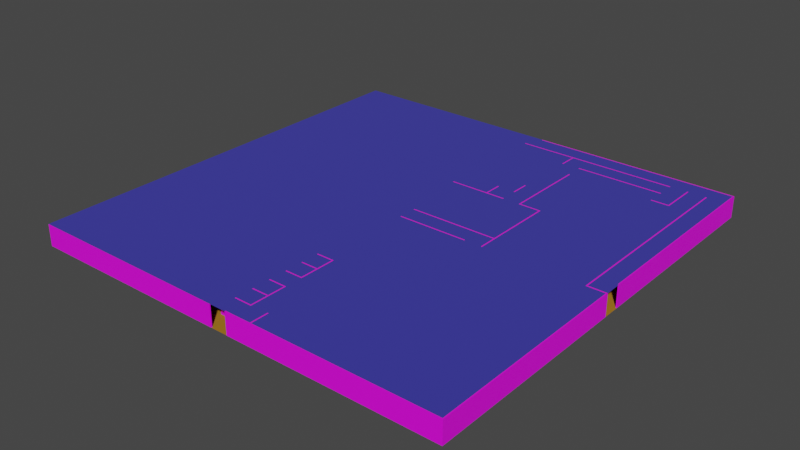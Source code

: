 # Source: Floor1.blend  (saved by Blender 3.4.6; exported with 4.5.12 LTS)
import bpy
from mathutils import Matrix  # noqa: F401  (used for matrix-valued properties, if any)

bpy.ops.wm.read_factory_settings(use_empty=True)
scene = bpy.context.scene
scene.name = 'Scene'

# ---- collections
col_collection = bpy.data.collections.new('Collection'); scene.collection.children.link(col_collection)
col_collection_001 = bpy.data.collections.new('Collection.001'); col_collection.children.link(col_collection_001)
col_old = bpy.data.collections.new('Old'); col_collection_001.children.link(col_old)
col_inside = bpy.data.collections.new('Inside'); scene.collection.children.link(col_inside)

# ---- images (referenced by path relative to the original .blend; pixels are not part of the script)
import os
ASSET_DIR = os.environ.get("B2B_ASSET_DIR", "")  # directory of the original .blend (textures are referenced by path, not embedded)
HERE = os.path.dirname(os.path.abspath(__file__))  # packed textures are extracted next to this script under _unpacked/

def load_image(name, relpath, width, height, colorspace="sRGB"):
    """Load a texture the original file referenced (path relative to the .blend, or extracted next to this script)."""
    p = next((c for c in (os.path.join(HERE, relpath), os.path.join(ASSET_DIR, relpath)) if relpath and os.path.exists(c)), "")
    if p:
        img = bpy.data.images.load(p, check_existing=True)
        img.name = name
    else:  # same state as the original file: an image datablock whose file is absent (Cycles renders it pink)
        img = bpy.data.images.new(name, width, height)
        img.source = "FILE"
        img.filepath = "//" + (relpath or name)
    img.colorspace_settings.name = colorspace
    return img
img_wallpaper_png_001 = load_image('Wallpaper.png.001', 'Wallpaper.png', 1024, 1024, 'sRGB')
img_wallpaper_png_002 = load_image('Wallpaper.png.002', 'Wallpaper.png', 1024, 1024, 'sRGB')
img_wallpaper_png_003 = load_image('Wallpaper.png.003', 'Wallpaper.png', 1024, 1024, 'sRGB')
img_wallpaper_png_004 = load_image('Wallpaper.png.004', 'Wallpaper.png', 1024, 1024, 'sRGB')
img_wallpaper_png_005 = load_image('Wallpaper.png.005', 'Wallpaper.png', 1024, 1024, 'sRGB')
img_wallpaper_png_006 = load_image('Wallpaper.png.006', 'Wallpaper.png', 1024, 1024, 'sRGB')
img_wallpaper_png_007 = load_image('Wallpaper.png.007', 'Wallpaper.png', 1024, 1024, 'sRGB')
img_wallpaper_png_008 = load_image('Wallpaper.png.008', 'Wallpaper.png', 1024, 1024, 'sRGB')
img_wallpaper_png_009 = load_image('Wallpaper.png.009', 'Wallpaper.png', 1024, 1024, 'sRGB')
img_wallpaper_png_010 = load_image('Wallpaper.png.010', 'Wallpaper.png', 1024, 1024, 'sRGB')
img_wallpaper_png_011 = load_image('Wallpaper.png.011', 'Wallpaper.png', 1024, 1024, 'sRGB')
img_wallpaper_png_012 = load_image('Wallpaper.png.012', 'Wallpaper.png', 1024, 1024, 'sRGB')
img_wallpaper_png_013 = load_image('Wallpaper.png.013', 'Wallpaper.png', 1024, 1024, 'sRGB')
img_wallpaper_png_014 = load_image('Wallpaper.png.014', 'Wallpaper.png', 1024, 1024, 'sRGB')
img_wallpaper_png_015 = load_image('Wallpaper.png.015', 'Wallpaper.png', 1024, 1024, 'sRGB')
img_wallpaper_png_016 = load_image('Wallpaper.png.016', 'Wallpaper.png', 1024, 1024, 'sRGB')
img_wallpaper_png_017 = load_image('Wallpaper.png.017', 'Wallpaper.png', 1024, 1024, 'sRGB')
img_wallpaper_png_018 = load_image('Wallpaper.png.018', 'Wallpaper.png', 1024, 1024, 'sRGB')
img_wallpaper_png_019 = load_image('Wallpaper.png.019', 'Wallpaper.png', 1024, 1024, 'sRGB')
img_wallpaper_png_020 = load_image('Wallpaper.png.020', 'Wallpaper.png', 1024, 1024, 'sRGB')
img_wallpaper_png_021 = load_image('Wallpaper.png.021', 'Wallpaper.png', 1024, 1024, 'sRGB')
img_wallpaper_png_022 = load_image('Wallpaper.png.022', 'Wallpaper.png', 1024, 1024, 'sRGB')

# ---- materials (node trees are filled in below, after node groups)
mat_material_001 = bpy.data.materials.new('Material.001')
mat_material_001.use_transparent_shadow = False
mat_material_004 = bpy.data.materials.new('Material.004')
mat_material_004.use_transparent_shadow = False
mat_material_002 = bpy.data.materials.new('Material.002')
mat_material_002.use_transparent_shadow = False
mat_material_005 = bpy.data.materials.new('Material.005')
mat_material_005.use_transparent_shadow = False
mat_material_006 = bpy.data.materials.new('Material.006')
mat_material_006.use_transparent_shadow = False
mat_material_007 = bpy.data.materials.new('Material.007')
mat_material_007.use_transparent_shadow = False
mat_material_008 = bpy.data.materials.new('Material.008')
mat_material_008.use_transparent_shadow = False
mat_material_009 = bpy.data.materials.new('Material.009')
mat_material_009.use_transparent_shadow = False
mat_material_010 = bpy.data.materials.new('Material.010')
mat_material_010.use_transparent_shadow = False
mat_material_011 = bpy.data.materials.new('Material.011')
mat_material_011.use_transparent_shadow = False
mat_material_012 = bpy.data.materials.new('Material.012')
mat_material_012.use_transparent_shadow = False
mat_material_013 = bpy.data.materials.new('Material.013')
mat_material_013.use_transparent_shadow = False
mat_material_014 = bpy.data.materials.new('Material.014')
mat_material_014.use_transparent_shadow = False
mat_material_015 = bpy.data.materials.new('Material.015')
mat_material_015.use_transparent_shadow = False
mat_material_016 = bpy.data.materials.new('Material.016')
mat_material_016.use_transparent_shadow = False
mat_material_017 = bpy.data.materials.new('Material.017')
mat_material_017.use_transparent_shadow = False
mat_material_018 = bpy.data.materials.new('Material.018')
mat_material_018.use_transparent_shadow = False
mat_material_019 = bpy.data.materials.new('Material.019')
mat_material_019.use_transparent_shadow = False
mat_material_020 = bpy.data.materials.new('Material.020')
mat_material_020.use_transparent_shadow = False
mat_material_021 = bpy.data.materials.new('Material.021')
mat_material_021.use_transparent_shadow = False
mat_material_022 = bpy.data.materials.new('Material.022')
mat_material_022.use_transparent_shadow = False
mat_material_023 = bpy.data.materials.new('Material.023')
mat_material_023.use_transparent_shadow = False
mat_material_024 = bpy.data.materials.new('Material.024')
mat_material_024.use_transparent_shadow = False
mat_material_025 = bpy.data.materials.new('Material.025')
mat_material_025.use_transparent_shadow = False

# ---- material node trees
mat_material_001.use_nodes = True; mat_material_001.node_tree.nodes.clear()
_N = mat_material_001.node_tree.nodes; _L = mat_material_001.node_tree.links
n0 = _N.new('ShaderNodeBsdfPrincipled'); n0.name = 'Principled BSDF'; n0.location = (10, 300)
n0.distribution = 'GGX'
n0.subsurface_method = 'RANDOM_WALK_SKIN'
n0.inputs[0].default_value = (0.3752, 0.1698, 0.0, 1.0)
n0.inputs[2].default_value = 1.0
n0.inputs[3].default_value = 1.45
n0.inputs[13].default_value = 0.6743
n0.inputs[27].default_value = (0.0, 0.0, 0.0, 1.0)
n0.inputs[28].default_value = 1.0
n1 = _N.new('ShaderNodeOutputMaterial'); n1.name = 'Material Output'; n1.location = (300, 300)
_L.new(n0.outputs[0], n1.inputs[0])
n1.is_active_output = True
mat_material_004.use_nodes = True; mat_material_004.node_tree.nodes.clear()
_N = mat_material_004.node_tree.nodes; _L = mat_material_004.node_tree.links
n0 = _N.new('ShaderNodeOutputMaterial'); n0.name = 'Material Output'; n0.location = (480, 300)
n1 = _N.new('ShaderNodeTexImage'); n1.name = 'Image Texture'; n1.location = (-160, 290)
n1.image = img_wallpaper_png_001
n2 = _N.new('ShaderNodeBsdfPrincipled'); n2.name = 'Principled BSDF'; n2.location = (170, 296)
n2.distribution = 'GGX'
n2.subsurface_method = 'RANDOM_WALK_SKIN'
n2.inputs[3].default_value = 1.45
n2.inputs[27].default_value = (0.0, 0.0, 0.0, 1.0)
n2.inputs[28].default_value = 1.0
n3 = _N.new('ShaderNodeTexCoord'); n3.name = 'Texture Coordinate'; n3.location = (-750, 52)
n4 = _N.new('ShaderNodeMapping'); n4.name = 'Mapping'; n4.location = (-422, 152)
n4.inputs[2].default_value = (1.571, 0.1047, 3.142)
n4.inputs[3].default_value = (0.1, 1.0, 2.0)
_L.new(n2.outputs[0], n0.inputs[0])
_L.new(n1.outputs[0], n2.inputs[0])
_L.new(n4.outputs[0], n1.inputs[0])
_L.new(n3.outputs[3], n4.inputs[0])
n0.is_active_output = True
mat_material_002.use_nodes = True; mat_material_002.node_tree.nodes.clear()
_N = mat_material_002.node_tree.nodes; _L = mat_material_002.node_tree.links
n0 = _N.new('ShaderNodeBsdfPrincipled'); n0.name = 'Principled BSDF'; n0.location = (10, 300)
n0.distribution = 'GGX'
n0.subsurface_method = 'RANDOM_WALK_SKIN'
n0.inputs[0].default_value = (0.03398, 0.03099, 0.3752, 1.0)
n0.inputs[2].default_value = 1.0
n0.inputs[3].default_value = 1.45
n0.inputs[13].default_value = 0.6743
n0.inputs[27].default_value = (0.0, 0.0, 0.0, 1.0)
n0.inputs[28].default_value = 1.0
n1 = _N.new('ShaderNodeOutputMaterial'); n1.name = 'Material Output'; n1.location = (300, 300)
_L.new(n0.outputs[0], n1.inputs[0])
n1.is_active_output = True
mat_material_005.use_nodes = True; mat_material_005.node_tree.nodes.clear()
_N = mat_material_005.node_tree.nodes; _L = mat_material_005.node_tree.links
n0 = _N.new('ShaderNodeOutputMaterial'); n0.name = 'Material Output'; n0.location = (480, 300)
n1 = _N.new('ShaderNodeTexImage'); n1.name = 'Image Texture'; n1.location = (-160, 290)
n1.image = img_wallpaper_png_002
n2 = _N.new('ShaderNodeBsdfPrincipled'); n2.name = 'Principled BSDF'; n2.location = (170, 296)
n2.distribution = 'GGX'
n2.subsurface_method = 'RANDOM_WALK_SKIN'
n2.inputs[3].default_value = 1.45
n2.inputs[27].default_value = (0.0, 0.0, 0.0, 1.0)
n2.inputs[28].default_value = 1.0
n3 = _N.new('ShaderNodeTexCoord'); n3.name = 'Texture Coordinate'; n3.location = (-750, 52)
n4 = _N.new('ShaderNodeMapping'); n4.name = 'Mapping'; n4.location = (-422, 152)
n4.inputs[2].default_value = (1.571, 0.1047, 3.142)
n4.inputs[3].default_value = (0.1, 1.0, 2.0)
_L.new(n2.outputs[0], n0.inputs[0])
_L.new(n1.outputs[0], n2.inputs[0])
_L.new(n4.outputs[0], n1.inputs[0])
_L.new(n3.outputs[3], n4.inputs[0])
n0.is_active_output = True
mat_material_006.use_nodes = True; mat_material_006.node_tree.nodes.clear()
_N = mat_material_006.node_tree.nodes; _L = mat_material_006.node_tree.links
n0 = _N.new('ShaderNodeOutputMaterial'); n0.name = 'Material Output'; n0.location = (480, 300)
n1 = _N.new('ShaderNodeTexImage'); n1.name = 'Image Texture'; n1.location = (-160, 290)
n1.image = img_wallpaper_png_003
n2 = _N.new('ShaderNodeBsdfPrincipled'); n2.name = 'Principled BSDF'; n2.location = (170, 296)
n2.distribution = 'GGX'
n2.subsurface_method = 'RANDOM_WALK_SKIN'
n2.inputs[3].default_value = 1.45
n2.inputs[27].default_value = (0.0, 0.0, 0.0, 1.0)
n2.inputs[28].default_value = 1.0
n3 = _N.new('ShaderNodeTexCoord'); n3.name = 'Texture Coordinate'; n3.location = (-750, 52)
n4 = _N.new('ShaderNodeMapping'); n4.name = 'Mapping'; n4.location = (-422, 152)
n4.inputs[2].default_value = (1.571, 0.1047, 3.142)
n4.inputs[3].default_value = (0.1, 1.0, 2.0)
_L.new(n2.outputs[0], n0.inputs[0])
_L.new(n1.outputs[0], n2.inputs[0])
_L.new(n4.outputs[0], n1.inputs[0])
_L.new(n3.outputs[3], n4.inputs[0])
n0.is_active_output = True
mat_material_007.use_nodes = True; mat_material_007.node_tree.nodes.clear()
_N = mat_material_007.node_tree.nodes; _L = mat_material_007.node_tree.links
n0 = _N.new('ShaderNodeOutputMaterial'); n0.name = 'Material Output'; n0.location = (480, 300)
n1 = _N.new('ShaderNodeTexImage'); n1.name = 'Image Texture'; n1.location = (-160, 290)
n1.image = img_wallpaper_png_004
n2 = _N.new('ShaderNodeBsdfPrincipled'); n2.name = 'Principled BSDF'; n2.location = (170, 296)
n2.distribution = 'GGX'
n2.subsurface_method = 'RANDOM_WALK_SKIN'
n2.inputs[3].default_value = 1.45
n2.inputs[27].default_value = (0.0, 0.0, 0.0, 1.0)
n2.inputs[28].default_value = 1.0
n3 = _N.new('ShaderNodeTexCoord'); n3.name = 'Texture Coordinate'; n3.location = (-750, 52)
n4 = _N.new('ShaderNodeMapping'); n4.name = 'Mapping'; n4.location = (-422, 152)
n4.inputs[2].default_value = (1.571, 0.1047, 3.142)
n4.inputs[3].default_value = (0.1, 1.0, 2.0)
_L.new(n2.outputs[0], n0.inputs[0])
_L.new(n1.outputs[0], n2.inputs[0])
_L.new(n4.outputs[0], n1.inputs[0])
_L.new(n3.outputs[3], n4.inputs[0])
n0.is_active_output = True
mat_material_008.use_nodes = True; mat_material_008.node_tree.nodes.clear()
_N = mat_material_008.node_tree.nodes; _L = mat_material_008.node_tree.links
n0 = _N.new('ShaderNodeOutputMaterial'); n0.name = 'Material Output'; n0.location = (480, 300)
n1 = _N.new('ShaderNodeTexImage'); n1.name = 'Image Texture'; n1.location = (-160, 290)
n1.image = img_wallpaper_png_005
n2 = _N.new('ShaderNodeBsdfPrincipled'); n2.name = 'Principled BSDF'; n2.location = (170, 296)
n2.distribution = 'GGX'
n2.subsurface_method = 'RANDOM_WALK_SKIN'
n2.inputs[3].default_value = 1.45
n2.inputs[27].default_value = (0.0, 0.0, 0.0, 1.0)
n2.inputs[28].default_value = 1.0
n3 = _N.new('ShaderNodeTexCoord'); n3.name = 'Texture Coordinate'; n3.location = (-750, 52)
n4 = _N.new('ShaderNodeMapping'); n4.name = 'Mapping'; n4.location = (-422, 152)
n4.inputs[2].default_value = (1.571, 0.1047, 3.142)
n4.inputs[3].default_value = (0.1, 1.0, 2.0)
_L.new(n2.outputs[0], n0.inputs[0])
_L.new(n1.outputs[0], n2.inputs[0])
_L.new(n4.outputs[0], n1.inputs[0])
_L.new(n3.outputs[3], n4.inputs[0])
n0.is_active_output = True
mat_material_009.use_nodes = True; mat_material_009.node_tree.nodes.clear()
_N = mat_material_009.node_tree.nodes; _L = mat_material_009.node_tree.links
n0 = _N.new('ShaderNodeOutputMaterial'); n0.name = 'Material Output'; n0.location = (480, 300)
n1 = _N.new('ShaderNodeTexImage'); n1.name = 'Image Texture'; n1.location = (-160, 290)
n1.image = img_wallpaper_png_006
n2 = _N.new('ShaderNodeBsdfPrincipled'); n2.name = 'Principled BSDF'; n2.location = (170, 296)
n2.distribution = 'GGX'
n2.subsurface_method = 'RANDOM_WALK_SKIN'
n2.inputs[3].default_value = 1.45
n2.inputs[27].default_value = (0.0, 0.0, 0.0, 1.0)
n2.inputs[28].default_value = 1.0
n3 = _N.new('ShaderNodeTexCoord'); n3.name = 'Texture Coordinate'; n3.location = (-750, 52)
n4 = _N.new('ShaderNodeMapping'); n4.name = 'Mapping'; n4.location = (-422, 152)
n4.inputs[2].default_value = (1.571, 0.1047, 3.142)
n4.inputs[3].default_value = (0.1, 1.0, 2.0)
_L.new(n2.outputs[0], n0.inputs[0])
_L.new(n1.outputs[0], n2.inputs[0])
_L.new(n4.outputs[0], n1.inputs[0])
_L.new(n3.outputs[3], n4.inputs[0])
n0.is_active_output = True
mat_material_010.use_nodes = True; mat_material_010.node_tree.nodes.clear()
_N = mat_material_010.node_tree.nodes; _L = mat_material_010.node_tree.links
n0 = _N.new('ShaderNodeOutputMaterial'); n0.name = 'Material Output'; n0.location = (480, 300)
n1 = _N.new('ShaderNodeTexImage'); n1.name = 'Image Texture'; n1.location = (-160, 290)
n1.image = img_wallpaper_png_007
n2 = _N.new('ShaderNodeBsdfPrincipled'); n2.name = 'Principled BSDF'; n2.location = (170, 296)
n2.distribution = 'GGX'
n2.subsurface_method = 'RANDOM_WALK_SKIN'
n2.inputs[3].default_value = 1.45
n2.inputs[27].default_value = (0.0, 0.0, 0.0, 1.0)
n2.inputs[28].default_value = 1.0
n3 = _N.new('ShaderNodeTexCoord'); n3.name = 'Texture Coordinate'; n3.location = (-750, 52)
n4 = _N.new('ShaderNodeMapping'); n4.name = 'Mapping'; n4.location = (-422, 152)
n4.inputs[2].default_value = (1.571, 0.1047, 3.142)
n4.inputs[3].default_value = (0.1, 1.0, 2.0)
_L.new(n2.outputs[0], n0.inputs[0])
_L.new(n1.outputs[0], n2.inputs[0])
_L.new(n4.outputs[0], n1.inputs[0])
_L.new(n3.outputs[3], n4.inputs[0])
n0.is_active_output = True
mat_material_011.use_nodes = True; mat_material_011.node_tree.nodes.clear()
_N = mat_material_011.node_tree.nodes; _L = mat_material_011.node_tree.links
n0 = _N.new('ShaderNodeOutputMaterial'); n0.name = 'Material Output'; n0.location = (480, 300)
n1 = _N.new('ShaderNodeTexImage'); n1.name = 'Image Texture'; n1.location = (-160, 290)
n1.image = img_wallpaper_png_008
n2 = _N.new('ShaderNodeBsdfPrincipled'); n2.name = 'Principled BSDF'; n2.location = (170, 296)
n2.distribution = 'GGX'
n2.subsurface_method = 'RANDOM_WALK_SKIN'
n2.inputs[3].default_value = 1.45
n2.inputs[27].default_value = (0.0, 0.0, 0.0, 1.0)
n2.inputs[28].default_value = 1.0
n3 = _N.new('ShaderNodeTexCoord'); n3.name = 'Texture Coordinate'; n3.location = (-750, 52)
n4 = _N.new('ShaderNodeMapping'); n4.name = 'Mapping'; n4.location = (-422, 152)
n4.inputs[2].default_value = (1.571, 0.1047, 3.142)
n4.inputs[3].default_value = (0.1, 1.0, 2.0)
_L.new(n2.outputs[0], n0.inputs[0])
_L.new(n1.outputs[0], n2.inputs[0])
_L.new(n4.outputs[0], n1.inputs[0])
_L.new(n3.outputs[3], n4.inputs[0])
n0.is_active_output = True
mat_material_012.use_nodes = True; mat_material_012.node_tree.nodes.clear()
_N = mat_material_012.node_tree.nodes; _L = mat_material_012.node_tree.links
n0 = _N.new('ShaderNodeOutputMaterial'); n0.name = 'Material Output'; n0.location = (480, 300)
n1 = _N.new('ShaderNodeTexImage'); n1.name = 'Image Texture'; n1.location = (-160, 290)
n1.image = img_wallpaper_png_009
n2 = _N.new('ShaderNodeBsdfPrincipled'); n2.name = 'Principled BSDF'; n2.location = (170, 296)
n2.distribution = 'GGX'
n2.subsurface_method = 'RANDOM_WALK_SKIN'
n2.inputs[3].default_value = 1.45
n2.inputs[27].default_value = (0.0, 0.0, 0.0, 1.0)
n2.inputs[28].default_value = 1.0
n3 = _N.new('ShaderNodeTexCoord'); n3.name = 'Texture Coordinate'; n3.location = (-750, 52)
n4 = _N.new('ShaderNodeMapping'); n4.name = 'Mapping'; n4.location = (-422, 152)
n4.inputs[2].default_value = (1.571, 0.1047, 3.142)
n4.inputs[3].default_value = (0.1, 1.0, 2.0)
_L.new(n2.outputs[0], n0.inputs[0])
_L.new(n1.outputs[0], n2.inputs[0])
_L.new(n4.outputs[0], n1.inputs[0])
_L.new(n3.outputs[3], n4.inputs[0])
n0.is_active_output = True
mat_material_013.use_nodes = True; mat_material_013.node_tree.nodes.clear()
_N = mat_material_013.node_tree.nodes; _L = mat_material_013.node_tree.links
n0 = _N.new('ShaderNodeOutputMaterial'); n0.name = 'Material Output'; n0.location = (480, 300)
n1 = _N.new('ShaderNodeTexImage'); n1.name = 'Image Texture'; n1.location = (-160, 290)
n1.image = img_wallpaper_png_010
n2 = _N.new('ShaderNodeBsdfPrincipled'); n2.name = 'Principled BSDF'; n2.location = (170, 296)
n2.distribution = 'GGX'
n2.subsurface_method = 'RANDOM_WALK_SKIN'
n2.inputs[3].default_value = 1.45
n2.inputs[27].default_value = (0.0, 0.0, 0.0, 1.0)
n2.inputs[28].default_value = 1.0
n3 = _N.new('ShaderNodeTexCoord'); n3.name = 'Texture Coordinate'; n3.location = (-750, 52)
n4 = _N.new('ShaderNodeMapping'); n4.name = 'Mapping'; n4.location = (-422, 152)
n4.inputs[2].default_value = (1.571, 0.1047, 3.142)
n4.inputs[3].default_value = (0.1, 1.0, 2.0)
_L.new(n2.outputs[0], n0.inputs[0])
_L.new(n1.outputs[0], n2.inputs[0])
_L.new(n4.outputs[0], n1.inputs[0])
_L.new(n3.outputs[3], n4.inputs[0])
n0.is_active_output = True
mat_material_014.use_nodes = True; mat_material_014.node_tree.nodes.clear()
_N = mat_material_014.node_tree.nodes; _L = mat_material_014.node_tree.links
n0 = _N.new('ShaderNodeOutputMaterial'); n0.name = 'Material Output'; n0.location = (480, 300)
n1 = _N.new('ShaderNodeTexImage'); n1.name = 'Image Texture'; n1.location = (-160, 290)
n1.image = img_wallpaper_png_011
n2 = _N.new('ShaderNodeBsdfPrincipled'); n2.name = 'Principled BSDF'; n2.location = (170, 296)
n2.distribution = 'GGX'
n2.subsurface_method = 'RANDOM_WALK_SKIN'
n2.inputs[3].default_value = 1.45
n2.inputs[27].default_value = (0.0, 0.0, 0.0, 1.0)
n2.inputs[28].default_value = 1.0
n3 = _N.new('ShaderNodeTexCoord'); n3.name = 'Texture Coordinate'; n3.location = (-750, 52)
n4 = _N.new('ShaderNodeMapping'); n4.name = 'Mapping'; n4.location = (-422, 152)
n4.inputs[2].default_value = (1.571, 0.1047, 3.142)
n4.inputs[3].default_value = (0.1, 1.0, 2.0)
_L.new(n2.outputs[0], n0.inputs[0])
_L.new(n1.outputs[0], n2.inputs[0])
_L.new(n4.outputs[0], n1.inputs[0])
_L.new(n3.outputs[3], n4.inputs[0])
n0.is_active_output = True
mat_material_015.use_nodes = True; mat_material_015.node_tree.nodes.clear()
_N = mat_material_015.node_tree.nodes; _L = mat_material_015.node_tree.links
n0 = _N.new('ShaderNodeOutputMaterial'); n0.name = 'Material Output'; n0.location = (480, 300)
n1 = _N.new('ShaderNodeTexImage'); n1.name = 'Image Texture'; n1.location = (-160, 290)
n1.image = img_wallpaper_png_012
n2 = _N.new('ShaderNodeBsdfPrincipled'); n2.name = 'Principled BSDF'; n2.location = (170, 296)
n2.distribution = 'GGX'
n2.subsurface_method = 'RANDOM_WALK_SKIN'
n2.inputs[3].default_value = 1.45
n2.inputs[27].default_value = (0.0, 0.0, 0.0, 1.0)
n2.inputs[28].default_value = 1.0
n3 = _N.new('ShaderNodeTexCoord'); n3.name = 'Texture Coordinate'; n3.location = (-750, 52)
n4 = _N.new('ShaderNodeMapping'); n4.name = 'Mapping'; n4.location = (-422, 152)
n4.inputs[2].default_value = (1.571, 0.1047, 3.142)
n4.inputs[3].default_value = (0.1, 1.0, 2.0)
_L.new(n2.outputs[0], n0.inputs[0])
_L.new(n1.outputs[0], n2.inputs[0])
_L.new(n4.outputs[0], n1.inputs[0])
_L.new(n3.outputs[3], n4.inputs[0])
n0.is_active_output = True
mat_material_016.use_nodes = True; mat_material_016.node_tree.nodes.clear()
_N = mat_material_016.node_tree.nodes; _L = mat_material_016.node_tree.links
n0 = _N.new('ShaderNodeOutputMaterial'); n0.name = 'Material Output'; n0.location = (480, 300)
n1 = _N.new('ShaderNodeTexImage'); n1.name = 'Image Texture'; n1.location = (-160, 290)
n1.image = img_wallpaper_png_013
n2 = _N.new('ShaderNodeBsdfPrincipled'); n2.name = 'Principled BSDF'; n2.location = (170, 296)
n2.distribution = 'GGX'
n2.subsurface_method = 'RANDOM_WALK_SKIN'
n2.inputs[3].default_value = 1.45
n2.inputs[27].default_value = (0.0, 0.0, 0.0, 1.0)
n2.inputs[28].default_value = 1.0
n3 = _N.new('ShaderNodeTexCoord'); n3.name = 'Texture Coordinate'; n3.location = (-750, 52)
n4 = _N.new('ShaderNodeMapping'); n4.name = 'Mapping'; n4.location = (-422, 152)
n4.inputs[2].default_value = (1.571, 0.1047, 3.142)
n4.inputs[3].default_value = (0.1, 1.0, 2.0)
_L.new(n2.outputs[0], n0.inputs[0])
_L.new(n1.outputs[0], n2.inputs[0])
_L.new(n4.outputs[0], n1.inputs[0])
_L.new(n3.outputs[3], n4.inputs[0])
n0.is_active_output = True
mat_material_017.use_nodes = True; mat_material_017.node_tree.nodes.clear()
_N = mat_material_017.node_tree.nodes; _L = mat_material_017.node_tree.links
n0 = _N.new('ShaderNodeOutputMaterial'); n0.name = 'Material Output'; n0.location = (480, 300)
n1 = _N.new('ShaderNodeTexImage'); n1.name = 'Image Texture'; n1.location = (-160, 290)
n1.image = img_wallpaper_png_014
n2 = _N.new('ShaderNodeBsdfPrincipled'); n2.name = 'Principled BSDF'; n2.location = (170, 296)
n2.distribution = 'GGX'
n2.subsurface_method = 'RANDOM_WALK_SKIN'
n2.inputs[3].default_value = 1.45
n2.inputs[27].default_value = (0.0, 0.0, 0.0, 1.0)
n2.inputs[28].default_value = 1.0
n3 = _N.new('ShaderNodeTexCoord'); n3.name = 'Texture Coordinate'; n3.location = (-750, 52)
n4 = _N.new('ShaderNodeMapping'); n4.name = 'Mapping'; n4.location = (-422, 152)
n4.inputs[2].default_value = (1.571, 0.1047, 3.142)
n4.inputs[3].default_value = (0.1, 1.0, 2.0)
_L.new(n2.outputs[0], n0.inputs[0])
_L.new(n1.outputs[0], n2.inputs[0])
_L.new(n4.outputs[0], n1.inputs[0])
_L.new(n3.outputs[3], n4.inputs[0])
n0.is_active_output = True
mat_material_018.use_nodes = True; mat_material_018.node_tree.nodes.clear()
_N = mat_material_018.node_tree.nodes; _L = mat_material_018.node_tree.links
n0 = _N.new('ShaderNodeOutputMaterial'); n0.name = 'Material Output'; n0.location = (480, 300)
n1 = _N.new('ShaderNodeTexImage'); n1.name = 'Image Texture'; n1.location = (-160, 290)
n1.image = img_wallpaper_png_015
n2 = _N.new('ShaderNodeBsdfPrincipled'); n2.name = 'Principled BSDF'; n2.location = (170, 296)
n2.distribution = 'GGX'
n2.subsurface_method = 'RANDOM_WALK_SKIN'
n2.inputs[3].default_value = 1.45
n2.inputs[27].default_value = (0.0, 0.0, 0.0, 1.0)
n2.inputs[28].default_value = 1.0
n3 = _N.new('ShaderNodeTexCoord'); n3.name = 'Texture Coordinate'; n3.location = (-750, 52)
n4 = _N.new('ShaderNodeMapping'); n4.name = 'Mapping'; n4.location = (-422, 152)
n4.inputs[2].default_value = (1.571, 0.1047, 3.142)
n4.inputs[3].default_value = (0.1, 1.0, 2.0)
_L.new(n2.outputs[0], n0.inputs[0])
_L.new(n1.outputs[0], n2.inputs[0])
_L.new(n4.outputs[0], n1.inputs[0])
_L.new(n3.outputs[3], n4.inputs[0])
n0.is_active_output = True
mat_material_019.use_nodes = True; mat_material_019.node_tree.nodes.clear()
_N = mat_material_019.node_tree.nodes; _L = mat_material_019.node_tree.links
n0 = _N.new('ShaderNodeOutputMaterial'); n0.name = 'Material Output'; n0.location = (480, 300)
n1 = _N.new('ShaderNodeTexImage'); n1.name = 'Image Texture'; n1.location = (-160, 290)
n1.image = img_wallpaper_png_016
n2 = _N.new('ShaderNodeBsdfPrincipled'); n2.name = 'Principled BSDF'; n2.location = (170, 296)
n2.distribution = 'GGX'
n2.subsurface_method = 'RANDOM_WALK_SKIN'
n2.inputs[3].default_value = 1.45
n2.inputs[27].default_value = (0.0, 0.0, 0.0, 1.0)
n2.inputs[28].default_value = 1.0
n3 = _N.new('ShaderNodeTexCoord'); n3.name = 'Texture Coordinate'; n3.location = (-750, 52)
n4 = _N.new('ShaderNodeMapping'); n4.name = 'Mapping'; n4.location = (-422, 152)
n4.inputs[2].default_value = (1.571, 0.1047, 3.142)
n4.inputs[3].default_value = (0.1, 1.0, 2.0)
_L.new(n2.outputs[0], n0.inputs[0])
_L.new(n1.outputs[0], n2.inputs[0])
_L.new(n4.outputs[0], n1.inputs[0])
_L.new(n3.outputs[3], n4.inputs[0])
n0.is_active_output = True
mat_material_020.use_nodes = True; mat_material_020.node_tree.nodes.clear()
_N = mat_material_020.node_tree.nodes; _L = mat_material_020.node_tree.links
n0 = _N.new('ShaderNodeOutputMaterial'); n0.name = 'Material Output'; n0.location = (480, 300)
n1 = _N.new('ShaderNodeTexImage'); n1.name = 'Image Texture'; n1.location = (-160, 290)
n1.image = img_wallpaper_png_017
n2 = _N.new('ShaderNodeBsdfPrincipled'); n2.name = 'Principled BSDF'; n2.location = (170, 296)
n2.distribution = 'GGX'
n2.subsurface_method = 'RANDOM_WALK_SKIN'
n2.inputs[3].default_value = 1.45
n2.inputs[27].default_value = (0.0, 0.0, 0.0, 1.0)
n2.inputs[28].default_value = 1.0
n3 = _N.new('ShaderNodeTexCoord'); n3.name = 'Texture Coordinate'; n3.location = (-750, 52)
n4 = _N.new('ShaderNodeMapping'); n4.name = 'Mapping'; n4.location = (-422, 152)
n4.inputs[2].default_value = (1.571, 0.1047, 3.142)
n4.inputs[3].default_value = (0.1, 1.0, 2.0)
_L.new(n2.outputs[0], n0.inputs[0])
_L.new(n1.outputs[0], n2.inputs[0])
_L.new(n4.outputs[0], n1.inputs[0])
_L.new(n3.outputs[3], n4.inputs[0])
n0.is_active_output = True
mat_material_021.use_nodes = True; mat_material_021.node_tree.nodes.clear()
_N = mat_material_021.node_tree.nodes; _L = mat_material_021.node_tree.links
n0 = _N.new('ShaderNodeOutputMaterial'); n0.name = 'Material Output'; n0.location = (480, 300)
n1 = _N.new('ShaderNodeTexImage'); n1.name = 'Image Texture'; n1.location = (-160, 290)
n1.image = img_wallpaper_png_018
n2 = _N.new('ShaderNodeBsdfPrincipled'); n2.name = 'Principled BSDF'; n2.location = (170, 296)
n2.distribution = 'GGX'
n2.subsurface_method = 'RANDOM_WALK_SKIN'
n2.inputs[3].default_value = 1.45
n2.inputs[27].default_value = (0.0, 0.0, 0.0, 1.0)
n2.inputs[28].default_value = 1.0
n3 = _N.new('ShaderNodeTexCoord'); n3.name = 'Texture Coordinate'; n3.location = (-750, 52)
n4 = _N.new('ShaderNodeMapping'); n4.name = 'Mapping'; n4.location = (-422, 152)
n4.inputs[2].default_value = (1.571, 0.1047, 3.142)
n4.inputs[3].default_value = (0.1, 1.0, 2.0)
_L.new(n2.outputs[0], n0.inputs[0])
_L.new(n1.outputs[0], n2.inputs[0])
_L.new(n4.outputs[0], n1.inputs[0])
_L.new(n3.outputs[3], n4.inputs[0])
n0.is_active_output = True
mat_material_022.use_nodes = True; mat_material_022.node_tree.nodes.clear()
_N = mat_material_022.node_tree.nodes; _L = mat_material_022.node_tree.links
n0 = _N.new('ShaderNodeOutputMaterial'); n0.name = 'Material Output'; n0.location = (480, 300)
n1 = _N.new('ShaderNodeTexImage'); n1.name = 'Image Texture'; n1.location = (-160, 290)
n1.image = img_wallpaper_png_019
n2 = _N.new('ShaderNodeBsdfPrincipled'); n2.name = 'Principled BSDF'; n2.location = (170, 296)
n2.distribution = 'GGX'
n2.subsurface_method = 'RANDOM_WALK_SKIN'
n2.inputs[3].default_value = 1.45
n2.inputs[27].default_value = (0.0, 0.0, 0.0, 1.0)
n2.inputs[28].default_value = 1.0
n3 = _N.new('ShaderNodeTexCoord'); n3.name = 'Texture Coordinate'; n3.location = (-750, 52)
n4 = _N.new('ShaderNodeMapping'); n4.name = 'Mapping'; n4.location = (-422, 152)
n4.inputs[2].default_value = (1.571, 0.1047, 3.142)
n4.inputs[3].default_value = (0.1, 1.0, 2.0)
_L.new(n2.outputs[0], n0.inputs[0])
_L.new(n1.outputs[0], n2.inputs[0])
_L.new(n4.outputs[0], n1.inputs[0])
_L.new(n3.outputs[3], n4.inputs[0])
n0.is_active_output = True
mat_material_023.use_nodes = True; mat_material_023.node_tree.nodes.clear()
_N = mat_material_023.node_tree.nodes; _L = mat_material_023.node_tree.links
n0 = _N.new('ShaderNodeOutputMaterial'); n0.name = 'Material Output'; n0.location = (480, 300)
n1 = _N.new('ShaderNodeTexImage'); n1.name = 'Image Texture'; n1.location = (-160, 290)
n1.image = img_wallpaper_png_020
n2 = _N.new('ShaderNodeBsdfPrincipled'); n2.name = 'Principled BSDF'; n2.location = (170, 296)
n2.distribution = 'GGX'
n2.subsurface_method = 'RANDOM_WALK_SKIN'
n2.inputs[3].default_value = 1.45
n2.inputs[27].default_value = (0.0, 0.0, 0.0, 1.0)
n2.inputs[28].default_value = 1.0
n3 = _N.new('ShaderNodeTexCoord'); n3.name = 'Texture Coordinate'; n3.location = (-750, 52)
n4 = _N.new('ShaderNodeMapping'); n4.name = 'Mapping'; n4.location = (-422, 152)
n4.inputs[2].default_value = (1.571, 0.1047, 3.142)
n4.inputs[3].default_value = (0.1, 1.0, 2.0)
_L.new(n2.outputs[0], n0.inputs[0])
_L.new(n1.outputs[0], n2.inputs[0])
_L.new(n4.outputs[0], n1.inputs[0])
_L.new(n3.outputs[3], n4.inputs[0])
n0.is_active_output = True
mat_material_024.use_nodes = True; mat_material_024.node_tree.nodes.clear()
_N = mat_material_024.node_tree.nodes; _L = mat_material_024.node_tree.links
n0 = _N.new('ShaderNodeOutputMaterial'); n0.name = 'Material Output'; n0.location = (480, 300)
n1 = _N.new('ShaderNodeTexImage'); n1.name = 'Image Texture'; n1.location = (-160, 290)
n1.image = img_wallpaper_png_021
n2 = _N.new('ShaderNodeBsdfPrincipled'); n2.name = 'Principled BSDF'; n2.location = (170, 296)
n2.distribution = 'GGX'
n2.subsurface_method = 'RANDOM_WALK_SKIN'
n2.inputs[3].default_value = 1.45
n2.inputs[27].default_value = (0.0, 0.0, 0.0, 1.0)
n2.inputs[28].default_value = 1.0
n3 = _N.new('ShaderNodeTexCoord'); n3.name = 'Texture Coordinate'; n3.location = (-750, 52)
n4 = _N.new('ShaderNodeMapping'); n4.name = 'Mapping'; n4.location = (-422, 152)
n4.inputs[2].default_value = (1.571, 0.1047, 3.142)
n4.inputs[3].default_value = (0.1, 1.0, 2.0)
_L.new(n2.outputs[0], n0.inputs[0])
_L.new(n1.outputs[0], n2.inputs[0])
_L.new(n4.outputs[0], n1.inputs[0])
_L.new(n3.outputs[3], n4.inputs[0])
n0.is_active_output = True
mat_material_025.use_nodes = True; mat_material_025.node_tree.nodes.clear()
_N = mat_material_025.node_tree.nodes; _L = mat_material_025.node_tree.links
n0 = _N.new('ShaderNodeOutputMaterial'); n0.name = 'Material Output'; n0.location = (480, 300)
n1 = _N.new('ShaderNodeTexImage'); n1.name = 'Image Texture'; n1.location = (-160, 290)
n1.image = img_wallpaper_png_022
n2 = _N.new('ShaderNodeBsdfPrincipled'); n2.name = 'Principled BSDF'; n2.location = (170, 296)
n2.distribution = 'GGX'
n2.subsurface_method = 'RANDOM_WALK_SKIN'
n2.inputs[3].default_value = 1.45
n2.inputs[27].default_value = (0.0, 0.0, 0.0, 1.0)
n2.inputs[28].default_value = 1.0
n3 = _N.new('ShaderNodeTexCoord'); n3.name = 'Texture Coordinate'; n3.location = (-750, 52)
n4 = _N.new('ShaderNodeMapping'); n4.name = 'Mapping'; n4.location = (-422, 152)
n4.inputs[2].default_value = (1.571, 0.1047, 3.142)
n4.inputs[3].default_value = (0.1, 1.0, 2.0)
_L.new(n2.outputs[0], n0.inputs[0])
_L.new(n1.outputs[0], n2.inputs[0])
_L.new(n4.outputs[0], n1.inputs[0])
_L.new(n3.outputs[3], n4.inputs[0])
n0.is_active_output = True

# ---- world
world_world = bpy.data.worlds.new('World'); scene.world = world_world
world_world.use_nodes = True; world_world.node_tree.nodes.clear()
_N = world_world.node_tree.nodes; _L = world_world.node_tree.links
n0 = _N.new('ShaderNodeOutputWorld'); n0.name = 'World Output'; n0.location = (300, 300)
n1 = _N.new('ShaderNodeBackground'); n1.name = 'Background'; n1.location = (10, 300)
n1.inputs[0].default_value = (0.05088, 0.05088, 0.05088, 1.0)
_L.new(n1.outputs[0], n0.inputs[0])
n0.is_active_output = True
world_world.color = (0.05088, 0.05088, 0.05088)
world_world.use_sun_shadow = False
world_world.sun_shadow_jitter_overblur = 0.0

# ---- meshes
me_plane = bpy.data.meshes.new('Plane')
me_plane.from_pydata([(-25.0, -25.0, 0.0), (25.0, -25.0, 0.0), (-25.0, 25.0, 0.0), (25.0, 25.0, 0.0)], [], [(0, 1, 3, 2)])
_uv = me_plane.uv_layers.new(name='UVMap')
_uv.uv.foreach_set('vector', [0.0, 0.0, 1.0, 0.0, 1.0, 1.0, 0.0, 1.0])
me_plane.materials.append(mat_material_001)
me_plane.update()
me_cube_021 = bpy.data.meshes.new('Cube.021')
me_cube_021.from_pydata([(-0.5, -0.5, -0.5), (-0.5, -0.5, 0.5), (-0.5, 0.5, -0.5), (-0.5, 0.5, 0.5), (0.5, -0.5, -0.5), (0.5, -0.5, 0.5), (0.5, 0.5, -0.5), (0.5, 0.5, 0.5), (200.5, 0.5, 0.5), (200.5, 0.5, -0.5), (200.5, -0.5, -0.5), (200.5, -0.5, 0.5), (-0.5, -200.5, -0.5), (-0.5, -200.5, 0.5), (0.5, -200.5, 0.5), (0.5, -200.5, -0.5)], [], [(0, 1, 3, 2), (2, 3, 7, 6), (5, 4, 10, 11), (5, 1, 13, 14), (2, 6, 4, 0), (7, 3, 1, 5), (9, 8, 11, 10), (4, 6, 9, 10), (7, 5, 11, 8), (6, 7, 8, 9), (15, 14, 13, 12), (4, 5, 14, 15), (1, 0, 12, 13), (0, 4, 15, 12)])
_uv = me_cube_021.uv_layers.new(name='UVMap')
_uv.uv.foreach_set('vector', [0.375, 0.0, 0.625, 0.0, 0.625, 0.25, 0.375, 0.25, 0.375, 0.25, 0.625, 0.25, 0.625, 0.5, 0.375, 0.5, 0.625, 0.75, 0.375, 0.75, 0.375, 0.75, 0.625, 0.75, 0.625, 0.75, 0.875, 0.75, 0.875, 0.75, 0.625, 0.75, 0.125, 0.5, 0.375, 0.5, 0.375, 0.75, 0.125, 0.75, 0.625, 0.5, 0.875, 0.5, 0.875, 0.75, 0.625, 0.75, 0.375, 0.5, 0.625, 0.5, 0.625, 0.75, 0.375, 0.75, 0.375, 0.75, 0.375, 0.5, 0.375, 0.5, 0.375, 0.75, 0.625, 0.5, 0.625, 0.75, 0.625, 0.75, 0.625, 0.5, 0.375, 0.5, 0.625, 0.5, 0.625, 0.5, 0.375, 0.5, 0.375, 0.75, 0.625, 0.75, 0.625, 1.0, 0.375, 1.0, 0.375, 0.75, 0.625, 0.75, 0.625, 0.75, 0.375, 0.75, 0.625, 0.0, 0.375, 0.0, 0.375, 0.0, 0.625, 0.0, 0.125, 0.75, 0.375, 0.75, 0.375, 0.75, 0.125, 0.75])
me_cube_021.materials.append(mat_material_004)
me_cube_021.update()
me_cube_023 = bpy.data.meshes.new('Cube.023')
me_cube_023.from_pydata([(-0.5, -0.5, -0.5), (-0.5, -0.5, 0.5), (-0.5, 0.5, -0.5), (-0.5, 0.5, 0.5), (0.5, -0.5, -0.5), (0.5, -0.5, 0.5), (0.5, 0.5, -0.5), (0.5, 0.5, 0.5), (-0.5, 200.5, 0.5), (-0.5, 200.5, -0.5), (0.5, 200.5, -0.5), (0.5, 200.5, 0.5), (200.5, 0.5, 0.5), (200.5, 0.5, -0.5), (200.5, -0.5, -0.5), (200.5, -0.5, 0.5)], [], [(0, 1, 3, 2), (3, 7, 11, 8), (7, 5, 15, 12), (4, 5, 1, 0), (2, 6, 4, 0), (7, 3, 1, 5), (9, 8, 11, 10), (2, 3, 8, 9), (7, 6, 10, 11), (6, 2, 9, 10), (13, 12, 15, 14), (6, 7, 12, 13), (5, 4, 14, 15), (4, 6, 13, 14)])
_uv = me_cube_023.uv_layers.new(name='UVMap')
_uv.uv.foreach_set('vector', [0.375, 0.0, 0.625, 0.0, 0.625, 0.25, 0.375, 0.25, 0.875, 0.5, 0.625, 0.5, 0.625, 0.5, 0.875, 0.5, 0.625, 0.5, 0.625, 0.75, 0.625, 0.75, 0.625, 0.5, 0.375, 0.75, 0.625, 0.75, 0.625, 1.0, 0.375, 1.0, 0.125, 0.5, 0.375, 0.5, 0.375, 0.75, 0.125, 0.75, 0.625, 0.5, 0.875, 0.5, 0.875, 0.75, 0.625, 0.75, 0.375, 0.25, 0.625, 0.25, 0.625, 0.5, 0.375, 0.5, 0.375, 0.25, 0.625, 0.25, 0.625, 0.25, 0.375, 0.25, 0.625, 0.5, 0.375, 0.5, 0.375, 0.5, 0.625, 0.5, 0.375, 0.5, 0.125, 0.5, 0.125, 0.5, 0.375, 0.5, 0.375, 0.5, 0.625, 0.5, 0.625, 0.75, 0.375, 0.75, 0.375, 0.5, 0.625, 0.5, 0.625, 0.5, 0.375, 0.5, 0.625, 0.75, 0.375, 0.75, 0.375, 0.75, 0.625, 0.75, 0.375, 0.75, 0.375, 0.5, 0.375, 0.5, 0.375, 0.75])
me_cube_023.materials.append(mat_material_004)
me_cube_023.update()
me_cube_022 = bpy.data.meshes.new('Cube.022')
me_cube_022.from_pydata([(-0.5, -0.5, -0.5), (-0.5, -0.5, 0.5), (-0.5, 0.5, -0.5), (-0.5, 0.5, 0.5), (0.5, -0.5, -0.5), (0.5, -0.5, 0.5), (0.5, 0.5, -0.5), (0.5, 0.5, 0.5), (-200.5, 0.5, -0.5), (-200.5, -0.5, -0.5), (-200.5, -0.5, 0.5), (-200.5, 0.5, 0.5), (-0.5, 200.5, 0.5), (-0.5, 200.5, -0.5), (0.5, 200.5, -0.5), (0.5, 200.5, 0.5)], [], [(1, 3, 11, 10), (7, 6, 14, 15), (6, 7, 5, 4), (4, 5, 1, 0), (2, 6, 4, 0), (7, 3, 1, 5), (9, 10, 11, 8), (2, 0, 9, 8), (3, 2, 8, 11), (0, 1, 10, 9), (13, 12, 15, 14), (6, 2, 13, 14), (3, 7, 15, 12), (2, 3, 12, 13)])
_uv = me_cube_022.uv_layers.new(name='UVMap')
_uv.uv.foreach_set('vector', [0.75, 0.75, 0.75, 0.5, 0.75, 0.5, 0.75, 0.75, 0.5, 0.5, 0.25, 0.5, 0.25, 0.5, 0.5, 0.5, 0.25, 0.5, 0.5, 0.5, 0.5, 0.75, 0.25, 0.75, 0.25, 0.75, 0.5, 0.75, 0.5, 0.9999, 0.25, 0.9999, 8.667e-05, 0.5, 0.25, 0.5, 0.25, 0.75, 8.661e-05, 0.75, 0.5, 0.5, 0.75, 0.5, 0.75, 0.75, 0.5, 0.75, 0.25, 8.655e-05, 0.5, 8.661e-05, 0.5, 0.25, 0.25, 0.25, 8.667e-05, 0.5, 8.661e-05, 0.75, 8.661e-05, 0.75, 8.667e-05, 0.5, 0.5, 0.25, 0.25, 0.25, 0.25, 0.25, 0.5, 0.25, 0.25, 0.9999, 0.5, 0.9999, 0.5, 0.9999, 0.25, 0.9999, 0.25, 0.25, 0.5, 0.25, 0.5, 0.5, 0.25, 0.5, 0.25, 0.5, 8.667e-05, 0.5, 8.667e-05, 0.5, 0.25, 0.5, 0.75, 0.5, 0.5, 0.5, 0.5, 0.5, 0.75, 0.5, 0.25, 0.25, 0.5, 0.25, 0.5, 0.25, 0.25, 0.25])
me_cube_022.materials.append(mat_material_004)
me_cube_022.update()
me_cube_024 = bpy.data.meshes.new('Cube.024')
me_cube_024.from_pydata([(-0.5, -0.5, -0.5), (-0.5, -0.5, 0.5), (-0.5, 0.5, -0.5), (-0.5, 0.5, 0.5), (0.5, -0.5, -0.5), (0.5, -0.5, 0.5), (0.5, 0.5, -0.5), (0.5, 0.5, 0.5), (-200.5, 0.5, -0.5), (-200.5, -0.5, -0.5), (-200.5, -0.5, 0.5), (-200.5, 0.5, 0.5), (-0.5, -200.5, -0.5), (-0.5, -200.5, 0.5), (0.5, -200.5, 0.5), (0.5, -200.5, -0.5)], [], [(1, 3, 11, 10), (2, 3, 7, 6), (6, 7, 5, 4), (1, 0, 12, 13), (2, 6, 4, 0), (7, 3, 1, 5), (9, 10, 11, 8), (2, 0, 9, 8), (3, 2, 8, 11), (0, 1, 10, 9), (15, 14, 13, 12), (0, 4, 15, 12), (5, 1, 13, 14), (4, 5, 14, 15)])
_uv = me_cube_024.uv_layers.new(name='UVMap')
_uv.uv.foreach_set('vector', [0.875, 0.75, 0.875, 0.5, 0.875, 0.5, 0.875, 0.75, 0.375, 0.25, 0.625, 0.25, 0.625, 0.5, 0.375, 0.5, 0.375, 0.5, 0.625, 0.5, 0.625, 0.75, 0.375, 0.75, 0.625, 1.0, 0.375, 1.0, 0.375, 1.0, 0.625, 1.0, 0.125, 0.5, 0.375, 0.5, 0.375, 0.75, 0.125, 0.75, 0.625, 0.5, 0.875, 0.5, 0.875, 0.75, 0.625, 0.75, 0.375, 0.0, 0.625, 0.0, 0.625, 0.25, 0.375, 0.25, 0.125, 0.5, 0.125, 0.75, 0.125, 0.75, 0.125, 0.5, 0.625, 0.25, 0.375, 0.25, 0.375, 0.25, 0.625, 0.25, 0.375, 1.0, 0.625, 1.0, 0.625, 1.0, 0.375, 1.0, 0.375, 0.75, 0.625, 0.75, 0.625, 1.0, 0.375, 1.0, 0.125, 0.75, 0.375, 0.75, 0.375, 0.75, 0.125, 0.75, 0.625, 0.75, 0.875, 0.75, 0.875, 0.75, 0.625, 0.75, 0.375, 0.75, 0.625, 0.75, 0.625, 0.75, 0.375, 0.75])
me_cube_024.materials.append(mat_material_004)
me_cube_024.update()
me_plane_001 = bpy.data.meshes.new('Plane.001')
me_plane_001.from_pydata([(-25.0, -25.0, 0.0), (25.0, -25.0, 0.0), (-25.0, 25.0, 0.0), (25.0, 25.0, 0.0)], [], [(0, 1, 3, 2)])
_uv = me_plane_001.uv_layers.new(name='UVMap')
_uv.uv.foreach_set('vector', [0.0, 0.0, 1.0, 0.0, 1.0, 1.0, 0.0, 1.0])
me_plane_001.materials.append(mat_material_002)
me_plane_001.update()
me_cube_015 = bpy.data.meshes.new('Cube.015')
me_cube_015.from_pydata([(-0.5, -0.5, -0.5), (-0.5, -0.5, 0.5), (-0.5, 0.5, -0.5), (-0.5, 0.5, 0.5), (0.5, -0.5, -0.5), (0.5, -0.5, 0.5), (0.5, 0.5, -0.5), (0.5, 0.5, 0.5)], [], [(0, 1, 3, 2), (2, 3, 7, 6), (6, 7, 5, 4), (4, 5, 1, 0), (2, 6, 4, 0), (7, 3, 1, 5)])
_uv = me_cube_015.uv_layers.new(name='UVMap')
_uv.uv.foreach_set('vector', [0.375, 0.0, 0.625, 0.0, 0.625, 0.25, 0.375, 0.25, 0.375, 0.25, 0.625, 0.25, 0.625, 0.5, 0.375, 0.5, 0.375, 0.5, 0.625, 0.5, 0.625, 0.75, 0.375, 0.75, 0.375, 0.75, 0.625, 0.75, 0.625, 1.0, 0.375, 1.0, 0.125, 0.5, 0.375, 0.5, 0.375, 0.75, 0.125, 0.75, 0.625, 0.5, 0.875, 0.5, 0.875, 0.75, 0.625, 0.75])
me_cube_015.update()
me_cube_017 = bpy.data.meshes.new('Cube.017')
me_cube_017.from_pydata([(-0.5, -0.5, -0.5), (-0.5, -0.5, 0.5), (-0.5, 0.5, -0.5), (-0.5, 0.5, 0.5), (0.5, -0.5, -0.5), (0.5, -0.5, 0.5), (0.5, 0.5, -0.5), (0.5, 0.5, 0.5)], [], [(0, 1, 3, 2), (2, 3, 7, 6), (6, 7, 5, 4), (4, 5, 1, 0), (2, 6, 4, 0), (7, 3, 1, 5)])
_uv = me_cube_017.uv_layers.new(name='UVMap')
_uv.uv.foreach_set('vector', [0.375, 0.0, 0.625, 0.0, 0.625, 0.25, 0.375, 0.25, 0.375, 0.25, 0.625, 0.25, 0.625, 0.5, 0.375, 0.5, 0.375, 0.5, 0.625, 0.5, 0.625, 0.75, 0.375, 0.75, 0.375, 0.75, 0.625, 0.75, 0.625, 1.0, 0.375, 1.0, 0.125, 0.5, 0.375, 0.5, 0.375, 0.75, 0.125, 0.75, 0.625, 0.5, 0.875, 0.5, 0.875, 0.75, 0.625, 0.75])
me_cube_017.update()
me_cube_016 = bpy.data.meshes.new('Cube.016')
me_cube_016.from_pydata([(-0.5, -0.5, -0.5), (-0.5, -0.5, 0.5), (-0.5, 0.5, -0.5), (-0.5, 0.5, 0.5), (0.5, -0.5, -0.5), (0.5, -0.5, 0.5), (0.5, 0.5, -0.5), (0.5, 0.5, 0.5)], [], [(0, 1, 3, 2), (2, 3, 7, 6), (6, 7, 5, 4), (4, 5, 1, 0), (2, 6, 4, 0), (7, 3, 1, 5)])
_uv = me_cube_016.uv_layers.new(name='UVMap')
_uv.uv.foreach_set('vector', [0.375, 0.0, 0.625, 0.0, 0.625, 0.25, 0.375, 0.25, 0.375, 0.25, 0.625, 0.25, 0.625, 0.5, 0.375, 0.5, 0.375, 0.5, 0.625, 0.5, 0.625, 0.75, 0.375, 0.75, 0.375, 0.75, 0.625, 0.75, 0.625, 1.0, 0.375, 1.0, 0.125, 0.5, 0.375, 0.5, 0.375, 0.75, 0.125, 0.75, 0.625, 0.5, 0.875, 0.5, 0.875, 0.75, 0.625, 0.75])
me_cube_016.update()
me_cube_018 = bpy.data.meshes.new('Cube.018')
me_cube_018.from_pydata([(-0.5, -0.5, -0.5), (-0.5, -0.5, 0.5), (-0.5, 0.5, -0.5), (-0.5, 0.5, 0.5), (0.5, -0.5, -0.5), (0.5, -0.5, 0.5), (0.5, 0.5, -0.5), (0.5, 0.5, 0.5)], [], [(0, 1, 3, 2), (2, 3, 7, 6), (6, 7, 5, 4), (4, 5, 1, 0), (2, 6, 4, 0), (7, 3, 1, 5)])
_uv = me_cube_018.uv_layers.new(name='UVMap')
_uv.uv.foreach_set('vector', [0.375, 0.0, 0.625, 0.0, 0.625, 0.25, 0.375, 0.25, 0.375, 0.25, 0.625, 0.25, 0.625, 0.5, 0.375, 0.5, 0.375, 0.5, 0.625, 0.5, 0.625, 0.75, 0.375, 0.75, 0.375, 0.75, 0.625, 0.75, 0.625, 1.0, 0.375, 1.0, 0.125, 0.5, 0.375, 0.5, 0.375, 0.75, 0.125, 0.75, 0.625, 0.5, 0.875, 0.5, 0.875, 0.75, 0.625, 0.75])
me_cube_018.update()
me_cube_001 = bpy.data.meshes.new('Cube.001')
me_cube_001.from_pydata([(-0.5, -0.5, -0.5), (-0.5, -0.5, 0.5), (-0.5, 0.5, -0.5), (-0.5, 0.5, 0.5), (0.5, -0.5, -0.5), (0.5, -0.5, 0.5), (0.5, 0.5, -0.5), (0.5, 0.5, 0.5), (-0.5, 191.7, 0.5), (-0.5, 191.7, -0.5), (0.5, 191.7, -0.5), (0.5, 191.7, 0.5), (-0.5, -8.333, -0.5), (-0.5, -8.333, 0.5), (0.5, -8.333, 0.5), (0.5, -8.333, -0.5)], [], [(0, 1, 3, 2), (7, 6, 10, 11), (6, 7, 5, 4), (5, 1, 13, 14), (2, 6, 4, 0), (7, 3, 1, 5), (9, 8, 11, 10), (6, 2, 9, 10), (3, 7, 11, 8), (2, 3, 8, 9), (15, 14, 13, 12), (4, 5, 14, 15), (1, 0, 12, 13), (0, 4, 15, 12)])
_uv = me_cube_001.uv_layers.new(name='UVMap')
_uv.uv.foreach_set('vector', [0.375, 0.0, 0.625, 0.0, 0.625, 0.25, 0.375, 0.25, 0.625, 0.5, 0.375, 0.5, 0.375, 0.5, 0.625, 0.5, 0.375, 0.5, 0.625, 0.5, 0.625, 0.75, 0.375, 0.75, 0.625, 0.75, 0.875, 0.75, 0.875, 0.75, 0.625, 0.75, 0.125, 0.5, 0.375, 0.5, 0.375, 0.75, 0.125, 0.75, 0.625, 0.5, 0.875, 0.5, 0.875, 0.75, 0.625, 0.75, 0.375, 0.25, 0.625, 0.25, 0.625, 0.5, 0.375, 0.5, 0.375, 0.5, 0.125, 0.5, 0.125, 0.5, 0.375, 0.5, 0.875, 0.5, 0.625, 0.5, 0.625, 0.5, 0.875, 0.5, 0.375, 0.25, 0.625, 0.25, 0.625, 0.25, 0.375, 0.25, 0.375, 0.75, 0.625, 0.75, 0.625, 1.0, 0.375, 1.0, 0.375, 0.75, 0.625, 0.75, 0.625, 0.75, 0.375, 0.75, 0.625, 0.0, 0.375, 0.0, 0.375, 0.0, 0.625, 0.0, 0.125, 0.75, 0.375, 0.75, 0.375, 0.75, 0.125, 0.75])
me_cube_001.materials.append(mat_material_004)
me_cube_001.update()
me_cube_003 = bpy.data.meshes.new('Cube.003')
me_cube_003.from_pydata([(-0.5, -0.5, -0.5), (-0.5, -0.5, 0.5), (-0.5, 0.5, -0.5), (-0.5, 0.5, 0.5), (0.5, -0.5, -0.5), (0.5, -0.5, 0.5), (0.5, 0.5, -0.5), (0.5, 0.5, 0.5), (155.3, 0.5, 0.5), (155.3, 0.5, -0.5), (155.3, -0.5, -0.5), (155.3, -0.5, 0.5)], [], [(0, 1, 3, 2), (2, 3, 7, 6), (5, 4, 10, 11), (4, 5, 1, 0), (2, 6, 4, 0), (7, 3, 1, 5), (9, 8, 11, 10), (4, 6, 9, 10), (7, 5, 11, 8), (6, 7, 8, 9)])
_uv = me_cube_003.uv_layers.new(name='UVMap')
_uv.uv.foreach_set('vector', [0.375, 0.0, 0.625, 0.0, 0.625, 0.25, 0.375, 0.25, 0.375, 0.25, 0.625, 0.25, 0.625, 0.5, 0.375, 0.5, 0.625, 0.75, 0.375, 0.75, 0.375, 0.75, 0.625, 0.75, 0.375, 0.75, 0.625, 0.75, 0.625, 1.0, 0.375, 1.0, 0.125, 0.5, 0.375, 0.5, 0.375, 0.75, 0.125, 0.75, 0.625, 0.5, 0.875, 0.5, 0.875, 0.75, 0.625, 0.75, 0.375, 0.5, 0.625, 0.5, 0.625, 0.75, 0.375, 0.75, 0.375, 0.75, 0.375, 0.5, 0.375, 0.5, 0.375, 0.75, 0.625, 0.5, 0.625, 0.75, 0.625, 0.75, 0.625, 0.5, 0.375, 0.5, 0.625, 0.5, 0.625, 0.5, 0.375, 0.5])
me_cube_003.materials.append(mat_material_004)
me_cube_003.update()
me_cube_005 = bpy.data.meshes.new('Cube.005')
me_cube_005.from_pydata([(-0.5, -0.5, -0.5), (-0.5, -0.5, 0.5), (-0.5, 0.5, -0.5), (-0.5, 0.5, 0.5), (0.5, -0.5, -0.5), (0.5, -0.5, 0.5), (0.5, 0.5, -0.5), (0.5, 0.5, 0.5), (190.7, 0.5, 0.5), (190.7, 0.5, -0.5), (190.7, -0.5, -0.5), (190.7, -0.5, 0.5), (-0.5, -83.83, -0.5), (-0.5, -83.83, 0.5), (0.5, -83.83, 0.5), (0.5, -83.83, -0.5)], [], [(0, 1, 3, 2), (2, 3, 7, 6), (7, 5, 11, 8), (0, 4, 15, 12), (2, 6, 4, 0), (7, 3, 1, 5), (9, 8, 11, 10), (6, 7, 8, 9), (5, 4, 10, 11), (4, 6, 9, 10), (15, 14, 13, 12), (5, 1, 13, 14), (4, 5, 14, 15), (1, 0, 12, 13)])
_uv = me_cube_005.uv_layers.new(name='UVMap')
_uv.uv.foreach_set('vector', [0.375, 0.0, 0.625, 0.0, 0.625, 0.25, 0.375, 0.25, 0.375, 0.25, 0.625, 0.25, 0.625, 0.5, 0.375, 0.5, 0.625, 0.5, 0.625, 0.75, 0.625, 0.75, 0.625, 0.5, 0.125, 0.75, 0.375, 0.75, 0.375, 0.75, 0.125, 0.75, 0.125, 0.5, 0.375, 0.5, 0.375, 0.75, 0.125, 0.75, 0.625, 0.5, 0.875, 0.5, 0.875, 0.75, 0.625, 0.75, 0.375, 0.5, 0.625, 0.5, 0.625, 0.75, 0.375, 0.75, 0.375, 0.5, 0.625, 0.5, 0.625, 0.5, 0.375, 0.5, 0.625, 0.75, 0.375, 0.75, 0.375, 0.75, 0.625, 0.75, 0.375, 0.75, 0.375, 0.5, 0.375, 0.5, 0.375, 0.75, 0.375, 0.75, 0.625, 0.75, 0.625, 1.0, 0.375, 1.0, 0.625, 0.75, 0.875, 0.75, 0.875, 0.75, 0.625, 0.75, 0.375, 0.75, 0.625, 0.75, 0.625, 0.75, 0.375, 0.75, 0.625, 0.0, 0.375, 0.0, 0.375, 0.0, 0.625, 0.0])
me_cube_005.materials.append(mat_material_004)
me_cube_005.update()
me_cube_006 = bpy.data.meshes.new('Cube.006')
me_cube_006.from_pydata([(-0.5, -0.5, -0.5), (-0.5, -0.5, 0.5), (-0.5, 0.5, -0.5), (-0.5, 0.5, 0.5), (0.5, -0.5, -0.5), (0.5, -0.5, 0.5), (0.5, 0.5, -0.5), (0.5, 0.5, 0.5), (-0.5, 97.5, 0.5), (-0.5, 97.5, -0.5), (0.5, 97.5, -0.5), (0.5, 97.5, 0.5), (181.8, 0.5, 0.5), (181.8, 0.5, -0.5), (181.8, -0.5, -0.5), (181.8, -0.5, 0.5)], [], [(0, 1, 3, 2), (3, 7, 11, 8), (5, 4, 14, 15), (4, 5, 1, 0), (2, 6, 4, 0), (7, 3, 1, 5), (9, 8, 11, 10), (2, 3, 8, 9), (7, 6, 10, 11), (6, 2, 9, 10), (13, 12, 15, 14), (4, 6, 13, 14), (7, 5, 15, 12), (6, 7, 12, 13)])
_uv = me_cube_006.uv_layers.new(name='UVMap')
_uv.uv.foreach_set('vector', [0.375, 0.0, 0.625, 0.0, 0.625, 0.25, 0.375, 0.25, 0.875, 0.5, 0.625, 0.5, 0.625, 0.5, 0.875, 0.5, 0.625, 0.75, 0.375, 0.75, 0.375, 0.75, 0.625, 0.75, 0.375, 0.75, 0.625, 0.75, 0.625, 1.0, 0.375, 1.0, 0.125, 0.5, 0.375, 0.5, 0.375, 0.75, 0.125, 0.75, 0.625, 0.5, 0.875, 0.5, 0.875, 0.75, 0.625, 0.75, 0.375, 0.25, 0.625, 0.25, 0.625, 0.5, 0.375, 0.5, 0.375, 0.25, 0.625, 0.25, 0.625, 0.25, 0.375, 0.25, 0.625, 0.5, 0.375, 0.5, 0.375, 0.5, 0.625, 0.5, 0.375, 0.5, 0.125, 0.5, 0.125, 0.5, 0.375, 0.5, 0.375, 0.5, 0.625, 0.5, 0.625, 0.75, 0.375, 0.75, 0.375, 0.75, 0.375, 0.5, 0.375, 0.5, 0.375, 0.75, 0.625, 0.5, 0.625, 0.75, 0.625, 0.75, 0.625, 0.5, 0.375, 0.5, 0.625, 0.5, 0.625, 0.5, 0.375, 0.5])
me_cube_006.materials.append(mat_material_004)
me_cube_006.update()
me_cube_007 = bpy.data.meshes.new('Cube.007')
me_cube_007.from_pydata([(-0.5, -0.5, -0.5), (-0.5, -0.5, 0.5), (-0.5, 0.5, -0.5), (-0.5, 0.5, 0.5), (0.5, -0.5, -0.5), (0.5, -0.5, 0.5), (0.5, 0.5, -0.5), (0.5, 0.5, 0.5), (-17.17, 0.5, -0.5), (-17.17, -0.5, -0.5), (-17.17, -0.5, 0.5), (-17.17, 0.5, 0.5)], [], [(1, 3, 11, 10), (2, 3, 7, 6), (6, 7, 5, 4), (4, 5, 1, 0), (2, 6, 4, 0), (7, 3, 1, 5), (9, 10, 11, 8), (2, 0, 9, 8), (3, 2, 8, 11), (0, 1, 10, 9)])
_uv = me_cube_007.uv_layers.new(name='UVMap')
_uv.uv.foreach_set('vector', [0.875, 0.75, 0.875, 0.5, 0.875, 0.5, 0.875, 0.75, 0.375, 0.25, 0.625, 0.25, 0.625, 0.5, 0.375, 0.5, 0.375, 0.5, 0.625, 0.5, 0.625, 0.75, 0.375, 0.75, 0.375, 0.75, 0.625, 0.75, 0.625, 1.0, 0.375, 1.0, 0.125, 0.5, 0.375, 0.5, 0.375, 0.75, 0.125, 0.75, 0.625, 0.5, 0.875, 0.5, 0.875, 0.75, 0.625, 0.75, 0.375, 0.0, 0.625, 0.0, 0.625, 0.25, 0.375, 0.25, 0.125, 0.5, 0.125, 0.75, 0.125, 0.75, 0.125, 0.5, 0.625, 0.25, 0.375, 0.25, 0.375, 0.25, 0.625, 0.25, 0.375, 1.0, 0.625, 1.0, 0.625, 1.0, 0.375, 1.0])
me_cube_007.materials.append(mat_material_004)
me_cube_007.update()
me_cube_008 = bpy.data.meshes.new('Cube.008')
me_cube_008.from_pydata([(-0.5, -0.5, -0.5), (-0.5, -0.5, 0.5), (-0.5, 0.5, -0.5), (-0.5, 0.5, 0.5), (0.5, -0.5, -0.5), (0.5, -0.5, 0.5), (0.5, 0.5, -0.5), (0.5, 0.5, 0.5), (-17.17, 0.5, -0.5), (-17.17, -0.5, -0.5), (-17.17, -0.5, 0.5), (-17.17, 0.5, 0.5)], [], [(0, 1, 10, 9), (2, 3, 7, 6), (6, 7, 5, 4), (4, 5, 1, 0), (2, 6, 4, 0), (7, 3, 1, 5), (9, 10, 11, 8), (1, 3, 11, 10), (2, 0, 9, 8), (3, 2, 8, 11)])
_uv = me_cube_008.uv_layers.new(name='UVMap')
_uv.uv.foreach_set('vector', [0.375, 1.0, 0.625, 1.0, 0.625, 1.0, 0.375, 1.0, 0.375, 0.25, 0.625, 0.25, 0.625, 0.5, 0.375, 0.5, 0.375, 0.5, 0.625, 0.5, 0.625, 0.75, 0.375, 0.75, 0.375, 0.75, 0.625, 0.75, 0.625, 1.0, 0.375, 1.0, 0.125, 0.5, 0.375, 0.5, 0.375, 0.75, 0.125, 0.75, 0.625, 0.5, 0.875, 0.5, 0.875, 0.75, 0.625, 0.75, 0.375, 0.0, 0.625, 0.0, 0.625, 0.25, 0.375, 0.25, 0.875, 0.75, 0.875, 0.5, 0.875, 0.5, 0.875, 0.75, 0.125, 0.5, 0.125, 0.75, 0.125, 0.75, 0.125, 0.5, 0.625, 0.25, 0.375, 0.25, 0.375, 0.25, 0.625, 0.25])
me_cube_008.materials.append(mat_material_004)
me_cube_008.update()
me_cube_009 = bpy.data.meshes.new('Cube.009')
me_cube_009.from_pydata([(-0.5, -0.5, -0.5), (-0.5, -0.5, 0.5), (-0.5, 0.5, -0.5), (-0.5, 0.5, 0.5), (0.5, -0.5, -0.5), (0.5, -0.5, 0.5), (0.5, 0.5, -0.5), (0.5, 0.5, 0.5), (83.83, 0.5, 0.5), (83.83, 0.5, -0.5), (83.83, -0.5, -0.5), (83.83, -0.5, 0.5)], [], [(0, 1, 3, 2), (2, 3, 7, 6), (5, 4, 10, 11), (4, 5, 1, 0), (2, 6, 4, 0), (7, 3, 1, 5), (9, 8, 11, 10), (4, 6, 9, 10), (7, 5, 11, 8), (6, 7, 8, 9)])
_uv = me_cube_009.uv_layers.new(name='UVMap')
_uv.uv.foreach_set('vector', [0.375, 0.0, 0.625, 0.0, 0.625, 0.25, 0.375, 0.25, 0.375, 0.25, 0.625, 0.25, 0.625, 0.5, 0.375, 0.5, 0.625, 0.75, 0.375, 0.75, 0.375, 0.75, 0.625, 0.75, 0.375, 0.75, 0.625, 0.75, 0.625, 1.0, 0.375, 1.0, 0.125, 0.5, 0.375, 0.5, 0.375, 0.75, 0.125, 0.75, 0.625, 0.5, 0.875, 0.5, 0.875, 0.75, 0.625, 0.75, 0.375, 0.5, 0.625, 0.5, 0.625, 0.75, 0.375, 0.75, 0.375, 0.75, 0.375, 0.5, 0.375, 0.5, 0.375, 0.75, 0.625, 0.5, 0.625, 0.75, 0.625, 0.75, 0.625, 0.5, 0.375, 0.5, 0.625, 0.5, 0.625, 0.5, 0.375, 0.5])
me_cube_009.materials.append(mat_material_004)
me_cube_009.update()
me_cube_011 = bpy.data.meshes.new('Cube.011')
me_cube_011.from_pydata([(-0.5, -0.5, -0.5), (-0.5, -0.5, 0.5), (-0.5, 0.5, -0.5), (-0.5, 0.5, 0.5), (0.5, -0.5, -0.5), (0.5, -0.5, 0.5), (0.5, 0.5, -0.5), (0.5, 0.5, 0.5)], [], [(0, 1, 3, 2), (2, 3, 7, 6), (6, 7, 5, 4), (4, 5, 1, 0), (2, 6, 4, 0), (7, 3, 1, 5)])
_uv = me_cube_011.uv_layers.new(name='UVMap')
_uv.uv.foreach_set('vector', [0.375, 0.0, 0.625, 0.0, 0.625, 0.25, 0.375, 0.25, 0.375, 0.25, 0.625, 0.25, 0.625, 0.5, 0.375, 0.5, 0.375, 0.5, 0.625, 0.5, 0.625, 0.75, 0.375, 0.75, 0.375, 0.75, 0.625, 0.75, 0.625, 1.0, 0.375, 1.0, 0.125, 0.5, 0.375, 0.5, 0.375, 0.75, 0.125, 0.75, 0.625, 0.5, 0.875, 0.5, 0.875, 0.75, 0.625, 0.75])
me_cube_011.materials.append(mat_material_004)
me_cube_011.update()
me_cube_012 = bpy.data.meshes.new('Cube.012')
me_cube_012.from_pydata([(-0.5, -0.5, -0.5), (-0.5, -0.5, 0.5), (-0.5, 0.5, -0.5), (-0.5, 0.5, 0.5), (0.5, -0.5, -0.5), (0.5, -0.5, 0.5), (0.5, 0.5, -0.5), (0.5, 0.5, 0.5), (-0.5, -18.17, -0.5), (-0.5, -18.17, 0.5), (0.5, -18.17, 0.5), (0.5, -18.17, -0.5)], [], [(0, 1, 3, 2), (2, 3, 7, 6), (6, 7, 5, 4), (5, 1, 9, 10), (2, 6, 4, 0), (7, 3, 1, 5), (11, 10, 9, 8), (4, 5, 10, 11), (1, 0, 8, 9), (0, 4, 11, 8)])
_uv = me_cube_012.uv_layers.new(name='UVMap')
_uv.uv.foreach_set('vector', [0.375, 0.0, 0.625, 0.0, 0.625, 0.25, 0.375, 0.25, 0.375, 0.25, 0.625, 0.25, 0.625, 0.5, 0.375, 0.5, 0.375, 0.5, 0.625, 0.5, 0.625, 0.75, 0.375, 0.75, 0.625, 0.75, 0.875, 0.75, 0.875, 0.75, 0.625, 0.75, 0.125, 0.5, 0.375, 0.5, 0.375, 0.75, 0.125, 0.75, 0.625, 0.5, 0.875, 0.5, 0.875, 0.75, 0.625, 0.75, 0.375, 0.75, 0.625, 0.75, 0.625, 1.0, 0.375, 1.0, 0.375, 0.75, 0.625, 0.75, 0.625, 0.75, 0.375, 0.75, 0.625, 0.0, 0.375, 0.0, 0.375, 0.0, 0.625, 0.0, 0.125, 0.75, 0.375, 0.75, 0.375, 0.75, 0.125, 0.75])
me_cube_012.materials.append(mat_material_004)
me_cube_012.update()
me_cube_013 = bpy.data.meshes.new('Cube.013')
me_cube_013.from_pydata([(-0.5, -0.5, -0.5), (-0.5, -0.5, 0.5), (-0.5, 0.5, -0.5), (-0.5, 0.5, 0.5), (0.5, -0.5, -0.5), (0.5, -0.5, 0.5), (0.5, 0.5, -0.5), (0.5, 0.5, 0.5), (-0.5, 17.17, 0.5), (-0.5, 17.17, -0.5), (0.5, 17.17, -0.5), (0.5, 17.17, 0.5)], [], [(0, 1, 3, 2), (3, 7, 11, 8), (6, 7, 5, 4), (4, 5, 1, 0), (2, 6, 4, 0), (7, 3, 1, 5), (9, 8, 11, 10), (2, 3, 8, 9), (7, 6, 10, 11), (6, 2, 9, 10)])
_uv = me_cube_013.uv_layers.new(name='UVMap')
_uv.uv.foreach_set('vector', [0.375, 0.0, 0.625, 0.0, 0.625, 0.25, 0.375, 0.25, 0.875, 0.5, 0.625, 0.5, 0.625, 0.5, 0.875, 0.5, 0.375, 0.5, 0.625, 0.5, 0.625, 0.75, 0.375, 0.75, 0.375, 0.75, 0.625, 0.75, 0.625, 1.0, 0.375, 1.0, 0.125, 0.5, 0.375, 0.5, 0.375, 0.75, 0.125, 0.75, 0.625, 0.5, 0.875, 0.5, 0.875, 0.75, 0.625, 0.75, 0.375, 0.25, 0.625, 0.25, 0.625, 0.5, 0.375, 0.5, 0.375, 0.25, 0.625, 0.25, 0.625, 0.25, 0.375, 0.25, 0.625, 0.5, 0.375, 0.5, 0.375, 0.5, 0.625, 0.5, 0.375, 0.5, 0.125, 0.5, 0.125, 0.5, 0.375, 0.5])
me_cube_013.materials.append(mat_material_004)
me_cube_013.update()
me_cube_014 = bpy.data.meshes.new('Cube.014')
me_cube_014.from_pydata([(-0.5, -0.5, -0.5), (-0.5, -0.5, 0.5), (-0.5, 0.5, -0.5), (-0.5, 0.5, 0.5), (0.5, -0.5, -0.5), (0.5, -0.5, 0.5), (0.5, 0.5, -0.5), (0.5, 0.5, 0.5)], [], [(0, 1, 3, 2), (2, 3, 7, 6), (6, 7, 5, 4), (4, 5, 1, 0), (2, 6, 4, 0), (7, 3, 1, 5)])
_uv = me_cube_014.uv_layers.new(name='UVMap')
_uv.uv.foreach_set('vector', [0.375, 0.0, 0.625, 0.0, 0.625, 0.25, 0.375, 0.25, 0.375, 0.25, 0.625, 0.25, 0.625, 0.5, 0.375, 0.5, 0.375, 0.5, 0.625, 0.5, 0.625, 0.75, 0.375, 0.75, 0.375, 0.75, 0.625, 0.75, 0.625, 1.0, 0.375, 1.0, 0.125, 0.5, 0.375, 0.5, 0.375, 0.75, 0.125, 0.75, 0.625, 0.5, 0.875, 0.5, 0.875, 0.75, 0.625, 0.75])
me_cube_014.materials.append(mat_material_004)
me_cube_014.update()
me_cube_025 = bpy.data.meshes.new('Cube.025')
me_cube_025.from_pydata([(-0.5, -0.5, -0.5), (-0.5, -0.5, 0.5), (-0.5, 0.5, -0.5), (-0.5, 0.5, 0.5), (0.5, -0.5, -0.5), (0.5, -0.5, 0.5), (0.5, 0.5, -0.5), (0.5, 0.5, 0.5), (-17.17, 0.5, -0.5), (-17.17, -0.5, -0.5), (-17.17, -0.5, 0.5), (-17.17, 0.5, 0.5)], [], [(3, 2, 8, 11), (2, 3, 7, 6), (6, 7, 5, 4), (4, 5, 1, 0), (2, 6, 4, 0), (7, 3, 1, 5), (9, 10, 11, 8), (0, 1, 10, 9), (1, 3, 11, 10), (2, 0, 9, 8)])
_uv = me_cube_025.uv_layers.new(name='UVMap')
_uv.uv.foreach_set('vector', [0.625, 0.25, 0.375, 0.25, 0.375, 0.25, 0.625, 0.25, 0.375, 0.25, 0.625, 0.25, 0.625, 0.5, 0.375, 0.5, 0.375, 0.5, 0.625, 0.5, 0.625, 0.75, 0.375, 0.75, 0.375, 0.75, 0.625, 0.75, 0.625, 1.0, 0.375, 1.0, 0.125, 0.5, 0.375, 0.5, 0.375, 0.75, 0.125, 0.75, 0.625, 0.5, 0.875, 0.5, 0.875, 0.75, 0.625, 0.75, 0.375, 0.0, 0.625, 0.0, 0.625, 0.25, 0.375, 0.25, 0.375, 1.0, 0.625, 1.0, 0.625, 1.0, 0.375, 1.0, 0.875, 0.75, 0.875, 0.5, 0.875, 0.5, 0.875, 0.75, 0.125, 0.5, 0.125, 0.75, 0.125, 0.75, 0.125, 0.5])
me_cube_025.materials.append(mat_material_004)
me_cube_025.update()
me_cube_026 = bpy.data.meshes.new('Cube.026')
me_cube_026.from_pydata([(-0.5, -0.5, -0.5), (-0.5, -0.5, 0.5), (-0.5, 0.5, -0.5), (-0.5, 0.5, 0.5), (0.5, -0.5, -0.5), (0.5, -0.5, 0.5), (0.5, 0.5, -0.5), (0.5, 0.5, 0.5), (-0.5, -34.83, -0.5), (-0.5, -34.83, 0.5), (0.5, -34.83, 0.5), (0.5, -34.83, -0.5)], [], [(0, 1, 3, 2), (2, 3, 7, 6), (6, 7, 5, 4), (5, 1, 9, 10), (2, 6, 4, 0), (7, 3, 1, 5), (11, 10, 9, 8), (4, 5, 10, 11), (1, 0, 8, 9), (0, 4, 11, 8)])
_uv = me_cube_026.uv_layers.new(name='UVMap')
_uv.uv.foreach_set('vector', [0.375, 0.0, 0.625, 0.0, 0.625, 0.25, 0.375, 0.25, 0.375, 0.25, 0.625, 0.25, 0.625, 0.5, 0.375, 0.5, 0.375, 0.5, 0.625, 0.5, 0.625, 0.75, 0.375, 0.75, 0.625, 0.75, 0.875, 0.75, 0.875, 0.75, 0.625, 0.75, 0.125, 0.5, 0.375, 0.5, 0.375, 0.75, 0.125, 0.75, 0.625, 0.5, 0.875, 0.5, 0.875, 0.75, 0.625, 0.75, 0.375, 0.75, 0.625, 0.75, 0.625, 1.0, 0.375, 1.0, 0.375, 0.75, 0.625, 0.75, 0.625, 0.75, 0.375, 0.75, 0.625, 0.0, 0.375, 0.0, 0.375, 0.0, 0.625, 0.0, 0.125, 0.75, 0.375, 0.75, 0.375, 0.75, 0.125, 0.75])
me_cube_026.materials.append(mat_material_004)
me_cube_026.update()
me_cube_028 = bpy.data.meshes.new('Cube.028')
me_cube_028.from_pydata([(-0.5, -0.5, -0.5), (-0.5, -0.5, 0.5), (-0.5, 0.5, -0.5), (-0.5, 0.5, 0.5), (0.5, -0.5, -0.5), (0.5, -0.5, 0.5), (0.5, 0.5, -0.5), (0.5, 0.5, 0.5), (-83.83, 0.5, -0.5), (-83.83, -0.5, -0.5), (-83.83, -0.5, 0.5), (-83.83, 0.5, 0.5)], [], [(1, 3, 11, 10), (2, 3, 7, 6), (6, 7, 5, 4), (4, 5, 1, 0), (2, 6, 4, 0), (7, 3, 1, 5), (9, 10, 11, 8), (2, 0, 9, 8), (3, 2, 8, 11), (0, 1, 10, 9)])
_uv = me_cube_028.uv_layers.new(name='UVMap')
_uv.uv.foreach_set('vector', [0.875, 0.75, 0.875, 0.5, 0.875, 0.5, 0.875, 0.75, 0.375, 0.25, 0.625, 0.25, 0.625, 0.5, 0.375, 0.5, 0.375, 0.5, 0.625, 0.5, 0.625, 0.75, 0.375, 0.75, 0.375, 0.75, 0.625, 0.75, 0.625, 1.0, 0.375, 1.0, 0.125, 0.5, 0.375, 0.5, 0.375, 0.75, 0.125, 0.75, 0.625, 0.5, 0.875, 0.5, 0.875, 0.75, 0.625, 0.75, 0.375, 0.0, 0.625, 0.0, 0.625, 0.25, 0.375, 0.25, 0.125, 0.5, 0.125, 0.75, 0.125, 0.75, 0.125, 0.5, 0.625, 0.25, 0.375, 0.25, 0.375, 0.25, 0.625, 0.25, 0.375, 1.0, 0.625, 1.0, 0.625, 1.0, 0.375, 1.0])
me_cube_028.materials.append(mat_material_004)
me_cube_028.update()
me_cube_029 = bpy.data.meshes.new('Cube.029')
me_cube_029.from_pydata([(-0.5, -0.5, -0.5), (-0.5, -0.5, 0.5), (-0.5, 0.5, -0.5), (-0.5, 0.5, 0.5), (0.5, -0.5, -0.5), (0.5, -0.5, 0.5), (0.5, 0.5, -0.5), (0.5, 0.5, 0.5), (-0.5, 17.17, 0.5), (-0.5, 17.17, -0.5), (0.5, 17.17, -0.5), (0.5, 17.17, 0.5)], [], [(0, 1, 3, 2), (2, 3, 8, 9), (6, 7, 5, 4), (4, 5, 1, 0), (2, 6, 4, 0), (7, 3, 1, 5), (9, 8, 11, 10), (7, 6, 10, 11), (6, 2, 9, 10), (3, 7, 11, 8)])
_uv = me_cube_029.uv_layers.new(name='UVMap')
_uv.uv.foreach_set('vector', [0.375, 0.0, 0.625, 0.0, 0.625, 0.25, 0.375, 0.25, 0.375, 0.25, 0.625, 0.25, 0.625, 0.25, 0.375, 0.25, 0.375, 0.5, 0.625, 0.5, 0.625, 0.75, 0.375, 0.75, 0.375, 0.75, 0.625, 0.75, 0.625, 1.0, 0.375, 1.0, 0.125, 0.5, 0.375, 0.5, 0.375, 0.75, 0.125, 0.75, 0.625, 0.5, 0.875, 0.5, 0.875, 0.75, 0.625, 0.75, 0.375, 0.25, 0.625, 0.25, 0.625, 0.5, 0.375, 0.5, 0.625, 0.5, 0.375, 0.5, 0.375, 0.5, 0.625, 0.5, 0.375, 0.5, 0.125, 0.5, 0.125, 0.5, 0.375, 0.5, 0.875, 0.5, 0.625, 0.5, 0.625, 0.5, 0.875, 0.5])
me_cube_029.materials.append(mat_material_004)
me_cube_029.update()
me_cube_031 = bpy.data.meshes.new('Cube.031')
me_cube_031.from_pydata([(-0.5, -0.5, -0.5), (-0.5, -0.5, 0.5), (-0.5, 0.5, -0.5), (-0.5, 0.5, 0.5), (0.5, -0.5, -0.5), (0.5, -0.5, 0.5), (0.5, 0.5, -0.5), (0.5, 0.5, 0.5), (-0.5, -79.83, -0.5), (-0.5, -79.83, 0.5), (0.5, -79.83, 0.5), (0.5, -79.83, -0.5)], [], [(0, 1, 3, 2), (2, 3, 7, 6), (6, 7, 5, 4), (5, 1, 9, 10), (2, 6, 4, 0), (7, 3, 1, 5), (11, 10, 9, 8), (4, 5, 10, 11), (1, 0, 8, 9), (0, 4, 11, 8)])
_uv = me_cube_031.uv_layers.new(name='UVMap')
_uv.uv.foreach_set('vector', [0.375, 0.0, 0.625, 0.0, 0.625, 0.25, 0.375, 0.25, 0.375, 0.25, 0.625, 0.25, 0.625, 0.5, 0.375, 0.5, 0.375, 0.5, 0.625, 0.5, 0.625, 0.75, 0.375, 0.75, 0.625, 0.75, 0.875, 0.75, 0.875, 0.75, 0.625, 0.75, 0.125, 0.5, 0.375, 0.5, 0.375, 0.75, 0.125, 0.75, 0.625, 0.5, 0.875, 0.5, 0.875, 0.75, 0.625, 0.75, 0.375, 0.75, 0.625, 0.75, 0.625, 1.0, 0.375, 1.0, 0.375, 0.75, 0.625, 0.75, 0.625, 0.75, 0.375, 0.75, 0.625, 0.0, 0.375, 0.0, 0.375, 0.0, 0.625, 0.0, 0.125, 0.75, 0.375, 0.75, 0.375, 0.75, 0.125, 0.75])
me_cube_031.materials.append(mat_material_004)
me_cube_031.update()
me_cube_032 = bpy.data.meshes.new('Cube.032')
me_cube_032.from_pydata([(-0.5, -0.5, -0.5), (-0.5, -0.5, 0.5), (-0.5, 0.5, -0.5), (-0.5, 0.5, 0.5), (0.5, -0.5, -0.5), (0.5, -0.5, 0.5), (0.5, 0.5, -0.5), (0.5, 0.5, 0.5), (67.17, 0.5, 0.5), (67.17, 0.5, -0.5), (67.17, -0.5, -0.5), (67.17, -0.5, 0.5)], [], [(0, 1, 3, 2), (2, 3, 7, 6), (7, 5, 11, 8), (4, 5, 1, 0), (2, 6, 4, 0), (7, 3, 1, 5), (9, 8, 11, 10), (6, 7, 8, 9), (5, 4, 10, 11), (4, 6, 9, 10)])
_uv = me_cube_032.uv_layers.new(name='UVMap')
_uv.uv.foreach_set('vector', [0.375, 0.0, 0.625, 0.0, 0.625, 0.25, 0.375, 0.25, 0.375, 0.25, 0.625, 0.25, 0.625, 0.5, 0.375, 0.5, 0.625, 0.5, 0.625, 0.75, 0.625, 0.75, 0.625, 0.5, 0.375, 0.75, 0.625, 0.75, 0.625, 1.0, 0.375, 1.0, 0.125, 0.5, 0.375, 0.5, 0.375, 0.75, 0.125, 0.75, 0.625, 0.5, 0.875, 0.5, 0.875, 0.75, 0.625, 0.75, 0.375, 0.5, 0.625, 0.5, 0.625, 0.75, 0.375, 0.75, 0.375, 0.5, 0.625, 0.5, 0.625, 0.5, 0.375, 0.5, 0.625, 0.75, 0.375, 0.75, 0.375, 0.75, 0.625, 0.75, 0.375, 0.75, 0.375, 0.5, 0.375, 0.5, 0.375, 0.75])
me_cube_032.materials.append(mat_material_004)
me_cube_032.update()
me_cube_033 = bpy.data.meshes.new('Cube.033')
me_cube_033.from_pydata([(-0.5, -0.5, -0.5), (-0.5, -0.5, 0.5), (-0.5, 0.5, -0.5), (-0.5, 0.5, 0.5), (0.5, -0.5, -0.5), (0.5, -0.5, 0.5), (0.5, 0.5, -0.5), (0.5, 0.5, 0.5), (-0.5, -66.17, -0.5), (-0.5, -66.17, 0.5), (0.5, -66.17, 0.5), (0.5, -66.17, -0.5), (-21.17, 0.5, -0.5), (-21.17, -0.5, -0.5), (-21.17, -0.5, 0.5), (-21.17, 0.5, 0.5)], [], [(3, 2, 12, 15), (2, 3, 7, 6), (6, 7, 5, 4), (1, 0, 8, 9), (2, 6, 4, 0), (7, 3, 1, 5), (11, 10, 9, 8), (0, 4, 11, 8), (5, 1, 9, 10), (4, 5, 10, 11), (13, 14, 15, 12), (0, 1, 14, 13), (1, 3, 15, 14), (2, 0, 13, 12)])
_uv = me_cube_033.uv_layers.new(name='UVMap')
_uv.uv.foreach_set('vector', [0.625, 0.25, 0.375, 0.25, 0.375, 0.25, 0.625, 0.25, 0.375, 0.25, 0.625, 0.25, 0.625, 0.5, 0.375, 0.5, 0.375, 0.5, 0.625, 0.5, 0.625, 0.75, 0.375, 0.75, 0.625, 0.0, 0.375, 0.0, 0.375, 0.0, 0.625, 0.0, 0.125, 0.5, 0.375, 0.5, 0.375, 0.75, 0.125, 0.75, 0.625, 0.5, 0.875, 0.5, 0.875, 0.75, 0.625, 0.75, 0.375, 0.75, 0.625, 0.75, 0.625, 1.0, 0.375, 1.0, 0.125, 0.75, 0.375, 0.75, 0.375, 0.75, 0.125, 0.75, 0.625, 0.75, 0.875, 0.75, 0.875, 0.75, 0.625, 0.75, 0.375, 0.75, 0.625, 0.75, 0.625, 0.75, 0.375, 0.75, 0.375, 0.0, 0.625, 0.0, 0.625, 0.25, 0.375, 0.25, 0.375, 0.0, 0.625, 0.0, 0.625, 0.0, 0.375, 0.0, 0.875, 0.75, 0.875, 0.5, 0.875, 0.5, 0.875, 0.75, 0.125, 0.5, 0.125, 0.75, 0.125, 0.75, 0.125, 0.5])
me_cube_033.materials.append(mat_material_004)
me_cube_033.update()
me_cube_034 = bpy.data.meshes.new('Cube.034')
me_cube_034.from_pydata([(-0.5, -0.5, -0.5), (-0.5, -0.5, 0.5), (-0.5, 0.5, -0.5), (-0.5, 0.5, 0.5), (0.5, -0.5, -0.5), (0.5, -0.5, 0.5), (0.5, 0.5, -0.5), (0.5, 0.5, 0.5), (-0.5, -49.5, -0.5), (-0.5, -49.5, 0.5), (0.5, -49.5, 0.5), (0.5, -49.5, -0.5), (148.5, 0.5, 0.5), (148.5, 0.5, -0.5), (148.5, -0.5, -0.5), (148.5, -0.5, 0.5), (-42.17, 0.5, -0.5), (-42.17, -0.5, -0.5), (-42.17, -0.5, 0.5), (-42.17, 0.5, 0.5)], [], [(3, 2, 16, 19), (2, 3, 7, 6), (5, 4, 14, 15), (1, 0, 8, 9), (2, 6, 4, 0), (7, 3, 1, 5), (11, 10, 9, 8), (0, 4, 11, 8), (5, 1, 9, 10), (4, 5, 10, 11), (13, 12, 15, 14), (4, 6, 13, 14), (7, 5, 15, 12), (6, 7, 12, 13), (17, 18, 19, 16), (0, 1, 18, 17), (1, 3, 19, 18), (2, 0, 17, 16)])
_uv = me_cube_034.uv_layers.new(name='UVMap')
_uv.uv.foreach_set('vector', [0.625, 0.25, 0.375, 0.25, 0.375, 0.25, 0.625, 0.25, 0.375, 0.25, 0.625, 0.25, 0.625, 0.5, 0.375, 0.5, 8.285e-06, 8.225e-06, 0.006765, 8.225e-06, 0.006765, 1.0, 8.225e-06, 1.0, 0.625, 0.0, 0.375, 0.0, 0.375, 0.0, 0.625, 0.0, 0.125, 0.5, 0.375, 0.5, 0.375, 0.75, 0.125, 0.75, 0.625, 0.5, 0.875, 0.5, 0.875, 0.75, 0.625, 0.75, 0.375, 0.75, 0.625, 0.75, 0.625, 1.0, 0.375, 1.0, 0.125, 0.75, 0.375, 0.75, 0.375, 0.75, 0.125, 0.75, 0.625, 0.75, 0.875, 0.75, 0.875, 0.75, 0.625, 0.75, 0.375, 0.75, 0.625, 0.75, 0.625, 0.75, 0.375, 0.75, 0.375, 0.5, 0.625, 0.5, 0.625, 0.75, 0.375, 0.75, 0.375, 0.75, 0.375, 0.5, 0.375, 0.5, 0.375, 0.75, 0.625, 0.5, 0.625, 0.75, 0.625, 0.75, 0.625, 0.5, 0.375, 0.5, 0.625, 0.5, 0.625, 0.5, 0.375, 0.5, 0.375, 0.0, 0.625, 0.0, 0.625, 0.25, 0.375, 0.25, 0.375, 0.0, 0.625, 0.0, 0.625, 0.0, 0.375, 0.0, 0.875, 0.75, 0.875, 0.5, 0.875, 0.5, 0.875, 0.75, 0.125, 0.5, 0.125, 0.75, 0.125, 0.75, 0.125, 0.5])
me_cube_034.materials.append(mat_material_004)
me_cube_034.update()
me_cube_037 = bpy.data.meshes.new('Cube.037')
me_cube_037.from_pydata([(-0.5, -0.5, -0.5), (-0.5, -0.5, 0.5), (-0.5, 0.5, -0.5), (-0.5, 0.5, 0.5), (0.5, -0.5, -0.5), (0.5, -0.5, 0.5), (0.5, 0.5, -0.5), (0.5, 0.5, 0.5)], [], [(0, 1, 3, 2), (2, 3, 7, 6), (6, 7, 5, 4), (4, 5, 1, 0), (2, 6, 4, 0), (7, 3, 1, 5)])
_uv = me_cube_037.uv_layers.new(name='UVMap')
_uv.uv.foreach_set('vector', [0.375, 0.0, 0.625, 0.0, 0.625, 0.25, 0.375, 0.25, 0.375, 0.25, 0.625, 0.25, 0.625, 0.5, 0.375, 0.5, 0.375, 0.5, 0.625, 0.5, 0.625, 0.75, 0.375, 0.75, 0.375, 0.75, 0.625, 0.75, 0.625, 1.0, 0.375, 1.0, 0.125, 0.5, 0.375, 0.5, 0.375, 0.75, 0.125, 0.75, 0.625, 0.5, 0.875, 0.5, 0.875, 0.75, 0.625, 0.75])
me_cube_037.materials.append(mat_material_005)
me_cube_037.update()
me_cube_038 = bpy.data.meshes.new('Cube.038')
me_cube_038.from_pydata([(-0.5, -0.5, -0.5), (-0.5, -0.5, 0.5), (-0.5, 0.5, -0.5), (-0.5, 0.5, 0.5), (0.5, -0.5, -0.5), (0.5, -0.5, 0.5), (0.5, 0.5, -0.5), (0.5, 0.5, 0.5), (-34.83, 0.5, -0.5), (-34.83, -0.5, -0.5), (-34.83, -0.5, 0.5), (-34.83, 0.5, 0.5)], [], [(1, 3, 11, 10), (2, 3, 7, 6), (6, 7, 5, 4), (4, 5, 1, 0), (2, 6, 4, 0), (7, 3, 1, 5), (9, 10, 11, 8), (2, 0, 9, 8), (3, 2, 8, 11), (0, 1, 10, 9)])
_uv = me_cube_038.uv_layers.new(name='UVMap')
_uv.uv.foreach_set('vector', [0.875, 0.75, 0.875, 0.5, 0.875, 0.5, 0.875, 0.75, 0.375, 0.25, 0.625, 0.25, 0.625, 0.5, 0.375, 0.5, 0.375, 0.5, 0.625, 0.5, 0.625, 0.75, 0.375, 0.75, 0.375, 0.75, 0.625, 0.75, 0.625, 1.0, 0.375, 1.0, 0.125, 0.5, 0.375, 0.5, 0.375, 0.75, 0.125, 0.75, 0.625, 0.5, 0.875, 0.5, 0.875, 0.75, 0.625, 0.75, 0.375, 0.0, 0.625, 0.0, 0.625, 0.25, 0.375, 0.25, 0.125, 0.5, 0.125, 0.75, 0.125, 0.75, 0.125, 0.5, 0.625, 0.25, 0.375, 0.25, 0.375, 0.25, 0.625, 0.25, 0.375, 1.0, 0.625, 1.0, 0.625, 1.0, 0.375, 1.0])
me_cube_038.materials.append(mat_material_006)
me_cube_038.update()
me_cube_039 = bpy.data.meshes.new('Cube.039')
me_cube_039.from_pydata([(-0.5, -0.5, -0.5), (-0.5, -0.5, 0.5), (-0.5, 0.5, -0.5), (-0.5, 0.5, 0.5), (0.5, -0.5, -0.5), (0.5, -0.5, 0.5), (0.5, 0.5, -0.5), (0.5, 0.5, 0.5), (-0.5, 17.17, 0.5), (-0.5, 17.17, -0.5), (0.5, 17.17, -0.5), (0.5, 17.17, 0.5)], [], [(0, 1, 3, 2), (2, 3, 8, 9), (6, 7, 5, 4), (4, 5, 1, 0), (2, 6, 4, 0), (7, 3, 1, 5), (9, 8, 11, 10), (7, 6, 10, 11), (6, 2, 9, 10), (3, 7, 11, 8)])
_uv = me_cube_039.uv_layers.new(name='UVMap')
_uv.uv.foreach_set('vector', [0.375, 0.0, 0.625, 0.0, 0.625, 0.25, 0.375, 0.25, 0.375, 0.25, 0.625, 0.25, 0.625, 0.25, 0.375, 0.25, 0.375, 0.5, 0.625, 0.5, 0.625, 0.75, 0.375, 0.75, 0.375, 0.75, 0.625, 0.75, 0.625, 1.0, 0.375, 1.0, 0.125, 0.5, 0.375, 0.5, 0.375, 0.75, 0.125, 0.75, 0.625, 0.5, 0.875, 0.5, 0.875, 0.75, 0.625, 0.75, 0.375, 0.25, 0.625, 0.25, 0.625, 0.5, 0.375, 0.5, 0.625, 0.5, 0.375, 0.5, 0.375, 0.5, 0.625, 0.5, 0.375, 0.5, 0.125, 0.5, 0.125, 0.5, 0.375, 0.5, 0.875, 0.5, 0.625, 0.5, 0.625, 0.5, 0.875, 0.5])
me_cube_039.materials.append(mat_material_007)
me_cube_039.update()
me_cube_041 = bpy.data.meshes.new('Cube.041')
me_cube_041.from_pydata([(-0.5, -0.5, -0.5), (-0.5, -0.5, 0.5), (-0.5, 0.5, -0.5), (-0.5, 0.5, 0.5), (0.5, -0.5, -0.5), (0.5, -0.5, 0.5), (0.5, 0.5, -0.5), (0.5, 0.5, 0.5), (-0.5, -66.17, -0.5), (-0.5, -66.17, 0.5), (0.5, -66.17, 0.5), (0.5, -66.17, -0.5), (20.5, 0.5, 0.5), (20.5, 0.5, -0.5), (20.5, -0.5, -0.5), (20.5, -0.5, 0.5)], [], [(0, 1, 3, 2), (2, 3, 7, 6), (7, 5, 15, 12), (5, 1, 9, 10), (2, 6, 4, 0), (7, 3, 1, 5), (11, 10, 9, 8), (4, 5, 10, 11), (1, 0, 8, 9), (0, 4, 11, 8), (13, 12, 15, 14), (6, 7, 12, 13), (5, 4, 14, 15), (4, 6, 13, 14)])
_uv = me_cube_041.uv_layers.new(name='UVMap')
_uv.uv.foreach_set('vector', [0.375, 0.0, 0.625, 0.0, 0.625, 0.25, 0.375, 0.25, 0.375, 0.25, 0.625, 0.25, 0.625, 0.5, 0.375, 0.5, 0.625, 0.5, 0.625, 0.75, 0.625, 0.75, 0.625, 0.5, 0.625, 0.75, 0.875, 0.75, 0.875, 0.75, 0.625, 0.75, 0.125, 0.5, 0.375, 0.5, 0.375, 0.75, 0.125, 0.75, 0.625, 0.5, 0.875, 0.5, 0.875, 0.75, 0.625, 0.75, 0.375, 0.75, 0.625, 0.75, 0.625, 1.0, 0.375, 1.0, 0.375, 0.75, 0.625, 0.75, 0.625, 0.75, 0.375, 0.75, 0.625, 0.0, 0.375, 0.0, 0.375, 0.0, 0.625, 0.0, 0.125, 0.75, 0.375, 0.75, 0.375, 0.75, 0.125, 0.75, 0.375, 0.5, 0.625, 0.5, 0.625, 0.75, 0.375, 0.75, 0.375, 0.5, 0.625, 0.5, 0.625, 0.5, 0.375, 0.5, 0.625, 0.75, 0.375, 0.75, 0.375, 0.75, 0.625, 0.75, 0.375, 0.75, 0.375, 0.5, 0.375, 0.5, 0.375, 0.75])
me_cube_041.materials.append(mat_material_008)
me_cube_041.update()
me_cube_043 = bpy.data.meshes.new('Cube.043')
me_cube_043.from_pydata([(-0.5, -0.5, -0.5), (-0.5, -0.5, 0.5), (-0.5, 0.5, -0.5), (-0.5, 0.5, 0.5), (0.5, -0.5, -0.5), (0.5, -0.5, 0.5), (0.5, 0.5, -0.5), (0.5, 0.5, 0.5), (17.17, 0.5, 0.5), (17.17, 0.5, -0.5), (17.17, -0.5, -0.5), (17.17, -0.5, 0.5), (-17.17, 0.5, -0.5), (-17.17, -0.5, -0.5), (-17.17, -0.5, 0.5), (-17.17, 0.5, 0.5)], [], [(0, 1, 14, 13), (2, 3, 7, 6), (6, 7, 8, 9), (4, 5, 1, 0), (2, 6, 4, 0), (7, 3, 1, 5), (9, 8, 11, 10), (5, 4, 10, 11), (4, 6, 9, 10), (7, 5, 11, 8), (13, 14, 15, 12), (1, 3, 15, 14), (2, 0, 13, 12), (3, 2, 12, 15)])
_uv = me_cube_043.uv_layers.new(name='UVMap')
_uv.uv.foreach_set('vector', [0.375, 1.0, 0.625, 1.0, 0.625, 1.0, 0.375, 1.0, 0.375, 0.25, 0.625, 0.25, 0.625, 0.5, 0.375, 0.5, 0.375, 0.5, 0.625, 0.5, 0.625, 0.5, 0.375, 0.5, 0.375, 0.75, 0.625, 0.75, 0.625, 1.0, 0.375, 1.0, 0.125, 0.5, 0.375, 0.5, 0.375, 0.75, 0.125, 0.75, 0.625, 0.5, 0.875, 0.5, 0.875, 0.75, 0.625, 0.75, 0.375, 0.5, 0.625, 0.5, 0.625, 0.75, 0.375, 0.75, 0.625, 0.75, 0.375, 0.75, 0.375, 0.75, 0.625, 0.75, 0.375, 0.75, 0.375, 0.5, 0.375, 0.5, 0.375, 0.75, 0.625, 0.5, 0.625, 0.75, 0.625, 0.75, 0.625, 0.5, 0.375, 0.0, 0.625, 0.0, 0.625, 0.25, 0.375, 0.25, 0.875, 0.75, 0.875, 0.5, 0.875, 0.5, 0.875, 0.75, 0.125, 0.5, 0.125, 0.75, 0.125, 0.75, 0.125, 0.5, 0.625, 0.25, 0.375, 0.25, 0.375, 0.25, 0.625, 0.25])
me_cube_043.materials.append(mat_material_009)
me_cube_043.update()
me_cube_044 = bpy.data.meshes.new('Cube.044')
me_cube_044.from_pydata([(-0.5, -0.5, -0.5), (-0.5, -0.5, 0.5), (-0.5, 0.5, -0.5), (-0.5, 0.5, 0.5), (0.5, -0.5, -0.5), (0.5, -0.5, 0.5), (0.5, 0.5, -0.5), (0.5, 0.5, 0.5), (17.17, 0.5, 0.5), (17.17, 0.5, -0.5), (17.17, -0.5, -0.5), (17.17, -0.5, 0.5), (-17.17, 0.5, -0.5), (-17.17, -0.5, -0.5), (-17.17, -0.5, 0.5), (-17.17, 0.5, 0.5)], [], [(0, 1, 14, 13), (2, 3, 7, 6), (6, 7, 8, 9), (4, 5, 1, 0), (2, 6, 4, 0), (7, 3, 1, 5), (9, 8, 11, 10), (5, 4, 10, 11), (4, 6, 9, 10), (7, 5, 11, 8), (13, 14, 15, 12), (1, 3, 15, 14), (2, 0, 13, 12), (3, 2, 12, 15)])
_uv = me_cube_044.uv_layers.new(name='UVMap')
_uv.uv.foreach_set('vector', [0.375, 1.0, 0.625, 1.0, 0.625, 1.0, 0.375, 1.0, 0.375, 0.25, 0.625, 0.25, 0.625, 0.5, 0.375, 0.5, 0.375, 0.5, 0.625, 0.5, 0.625, 0.5, 0.375, 0.5, 0.375, 0.75, 0.625, 0.75, 0.625, 1.0, 0.375, 1.0, 0.125, 0.5, 0.375, 0.5, 0.375, 0.75, 0.125, 0.75, 0.625, 0.5, 0.875, 0.5, 0.875, 0.75, 0.625, 0.75, 0.375, 0.5, 0.625, 0.5, 0.625, 0.75, 0.375, 0.75, 0.625, 0.75, 0.375, 0.75, 0.375, 0.75, 0.625, 0.75, 0.375, 0.75, 0.375, 0.5, 0.375, 0.5, 0.375, 0.75, 0.625, 0.5, 0.625, 0.75, 0.625, 0.75, 0.625, 0.5, 0.375, 0.0, 0.625, 0.0, 0.625, 0.25, 0.375, 0.25, 0.875, 0.75, 0.875, 0.5, 0.875, 0.5, 0.875, 0.75, 0.125, 0.5, 0.125, 0.75, 0.125, 0.75, 0.125, 0.5, 0.625, 0.25, 0.375, 0.25, 0.375, 0.25, 0.625, 0.25])
me_cube_044.materials.append(mat_material_010)
me_cube_044.update()
me_cube_045 = bpy.data.meshes.new('Cube.045')
me_cube_045.from_pydata([(-0.5, -0.5, -0.5), (-0.5, -0.5, 0.5), (-0.5, 0.5, -0.5), (-0.5, 0.5, 0.5), (0.5, -0.5, -0.5), (0.5, -0.5, 0.5), (0.5, 0.5, -0.5), (0.5, 0.5, 0.5), (17.17, 0.5, 0.5), (17.17, 0.5, -0.5), (17.17, -0.5, -0.5), (17.17, -0.5, 0.5), (-17.17, 0.5, -0.5), (-17.17, -0.5, -0.5), (-17.17, -0.5, 0.5), (-17.17, 0.5, 0.5)], [], [(0, 1, 14, 13), (2, 3, 7, 6), (6, 7, 8, 9), (4, 5, 1, 0), (2, 6, 4, 0), (7, 3, 1, 5), (9, 8, 11, 10), (5, 4, 10, 11), (4, 6, 9, 10), (7, 5, 11, 8), (13, 14, 15, 12), (1, 3, 15, 14), (2, 0, 13, 12), (3, 2, 12, 15)])
_uv = me_cube_045.uv_layers.new(name='UVMap')
_uv.uv.foreach_set('vector', [0.375, 1.0, 0.625, 1.0, 0.625, 1.0, 0.375, 1.0, 0.375, 0.25, 0.625, 0.25, 0.625, 0.5, 0.375, 0.5, 0.375, 0.5, 0.625, 0.5, 0.625, 0.5, 0.375, 0.5, 0.375, 0.75, 0.625, 0.75, 0.625, 1.0, 0.375, 1.0, 0.125, 0.5, 0.375, 0.5, 0.375, 0.75, 0.125, 0.75, 0.625, 0.5, 0.875, 0.5, 0.875, 0.75, 0.625, 0.75, 0.375, 0.5, 0.625, 0.5, 0.625, 0.75, 0.375, 0.75, 0.625, 0.75, 0.375, 0.75, 0.375, 0.75, 0.625, 0.75, 0.375, 0.75, 0.375, 0.5, 0.375, 0.5, 0.375, 0.75, 0.625, 0.5, 0.625, 0.75, 0.625, 0.75, 0.625, 0.5, 0.375, 0.0, 0.625, 0.0, 0.625, 0.25, 0.375, 0.25, 0.875, 0.75, 0.875, 0.5, 0.875, 0.5, 0.875, 0.75, 0.125, 0.5, 0.125, 0.75, 0.125, 0.75, 0.125, 0.5, 0.625, 0.25, 0.375, 0.25, 0.375, 0.25, 0.625, 0.25])
me_cube_045.materials.append(mat_material_011)
me_cube_045.update()
me_cube_046 = bpy.data.meshes.new('Cube.046')
me_cube_046.from_pydata([(-0.5, -0.5, -0.5), (-0.5, -0.5, 0.5), (-0.5, 0.5, -0.5), (-0.5, 0.5, 0.5), (0.5, -0.5, -0.5), (0.5, -0.5, 0.5), (0.5, 0.5, -0.5), (0.5, 0.5, 0.5), (17.17, 0.5, 0.5), (17.17, 0.5, -0.5), (17.17, -0.5, -0.5), (17.17, -0.5, 0.5), (-17.17, 0.5, -0.5), (-17.17, -0.5, -0.5), (-17.17, -0.5, 0.5), (-17.17, 0.5, 0.5)], [], [(0, 1, 14, 13), (2, 3, 7, 6), (6, 7, 8, 9), (4, 5, 1, 0), (2, 6, 4, 0), (7, 3, 1, 5), (9, 8, 11, 10), (5, 4, 10, 11), (4, 6, 9, 10), (7, 5, 11, 8), (13, 14, 15, 12), (1, 3, 15, 14), (2, 0, 13, 12), (3, 2, 12, 15)])
_uv = me_cube_046.uv_layers.new(name='UVMap')
_uv.uv.foreach_set('vector', [0.375, 1.0, 0.625, 1.0, 0.625, 1.0, 0.375, 1.0, 0.375, 0.25, 0.625, 0.25, 0.625, 0.5, 0.375, 0.5, 0.375, 0.5, 0.625, 0.5, 0.625, 0.5, 0.375, 0.5, 0.375, 0.75, 0.625, 0.75, 0.625, 1.0, 0.375, 1.0, 0.125, 0.5, 0.375, 0.5, 0.375, 0.75, 0.125, 0.75, 0.625, 0.5, 0.875, 0.5, 0.875, 0.75, 0.625, 0.75, 0.375, 0.5, 0.625, 0.5, 0.625, 0.75, 0.375, 0.75, 0.625, 0.75, 0.375, 0.75, 0.375, 0.75, 0.625, 0.75, 0.375, 0.75, 0.375, 0.5, 0.375, 0.5, 0.375, 0.75, 0.625, 0.5, 0.625, 0.75, 0.625, 0.75, 0.625, 0.5, 0.375, 0.0, 0.625, 0.0, 0.625, 0.25, 0.375, 0.25, 0.875, 0.75, 0.875, 0.5, 0.875, 0.5, 0.875, 0.75, 0.125, 0.5, 0.125, 0.75, 0.125, 0.75, 0.125, 0.5, 0.625, 0.25, 0.375, 0.25, 0.375, 0.25, 0.625, 0.25])
me_cube_046.materials.append(mat_material_012)
me_cube_046.update()
me_cube_047 = bpy.data.meshes.new('Cube.047')
me_cube_047.from_pydata([(-0.5, -0.5, -0.5), (-0.5, -0.5, 0.5), (-0.5, 0.5, -0.5), (-0.5, 0.5, 0.5), (0.5, -0.5, -0.5), (0.5, -0.5, 0.5), (0.5, 0.5, -0.5), (0.5, 0.5, 0.5), (17.17, 0.5, 0.5), (17.17, 0.5, -0.5), (17.17, -0.5, -0.5), (17.17, -0.5, 0.5), (-17.17, 0.5, -0.5), (-17.17, -0.5, -0.5), (-17.17, -0.5, 0.5), (-17.17, 0.5, 0.5)], [], [(0, 1, 14, 13), (2, 3, 7, 6), (6, 7, 8, 9), (4, 5, 1, 0), (2, 6, 4, 0), (7, 3, 1, 5), (9, 8, 11, 10), (5, 4, 10, 11), (4, 6, 9, 10), (7, 5, 11, 8), (13, 14, 15, 12), (1, 3, 15, 14), (2, 0, 13, 12), (3, 2, 12, 15)])
_uv = me_cube_047.uv_layers.new(name='UVMap')
_uv.uv.foreach_set('vector', [0.375, 1.0, 0.625, 1.0, 0.625, 1.0, 0.375, 1.0, 0.375, 0.25, 0.625, 0.25, 0.625, 0.5, 0.375, 0.5, 0.375, 0.5, 0.625, 0.5, 0.625, 0.5, 0.375, 0.5, 0.375, 0.75, 0.625, 0.75, 0.625, 1.0, 0.375, 1.0, 0.125, 0.5, 0.375, 0.5, 0.375, 0.75, 0.125, 0.75, 0.625, 0.5, 0.875, 0.5, 0.875, 0.75, 0.625, 0.75, 0.375, 0.5, 0.625, 0.5, 0.625, 0.75, 0.375, 0.75, 0.625, 0.75, 0.375, 0.75, 0.375, 0.75, 0.625, 0.75, 0.375, 0.75, 0.375, 0.5, 0.375, 0.5, 0.375, 0.75, 0.625, 0.5, 0.625, 0.75, 0.625, 0.75, 0.625, 0.5, 0.375, 0.0, 0.625, 0.0, 0.625, 0.25, 0.375, 0.25, 0.875, 0.75, 0.875, 0.5, 0.875, 0.5, 0.875, 0.75, 0.125, 0.5, 0.125, 0.75, 0.125, 0.75, 0.125, 0.5, 0.625, 0.25, 0.375, 0.25, 0.375, 0.25, 0.625, 0.25])
me_cube_047.materials.append(mat_material_013)
me_cube_047.update()
me_cube_048 = bpy.data.meshes.new('Cube.048')
me_cube_048.from_pydata([(-0.5, -0.5, -0.5), (-0.5, -0.5, 0.5), (-0.5, 0.5, -0.5), (-0.5, 0.5, 0.5), (0.5, -0.5, -0.5), (0.5, -0.5, 0.5), (0.5, 0.5, -0.5), (0.5, 0.5, 0.5), (17.17, 0.5, 0.5), (17.17, 0.5, -0.5), (17.17, -0.5, -0.5), (17.17, -0.5, 0.5), (-17.17, 0.5, -0.5), (-17.17, -0.5, -0.5), (-17.17, -0.5, 0.5), (-17.17, 0.5, 0.5)], [], [(0, 1, 14, 13), (2, 3, 7, 6), (6, 7, 8, 9), (4, 5, 1, 0), (2, 6, 4, 0), (7, 3, 1, 5), (9, 8, 11, 10), (5, 4, 10, 11), (4, 6, 9, 10), (7, 5, 11, 8), (13, 14, 15, 12), (1, 3, 15, 14), (2, 0, 13, 12), (3, 2, 12, 15)])
_uv = me_cube_048.uv_layers.new(name='UVMap')
_uv.uv.foreach_set('vector', [0.375, 1.0, 0.625, 1.0, 0.625, 1.0, 0.375, 1.0, 0.375, 0.25, 0.625, 0.25, 0.625, 0.5, 0.375, 0.5, 0.375, 0.5, 0.625, 0.5, 0.625, 0.5, 0.375, 0.5, 0.375, 0.75, 0.625, 0.75, 0.625, 1.0, 0.375, 1.0, 0.125, 0.5, 0.375, 0.5, 0.375, 0.75, 0.125, 0.75, 0.625, 0.5, 0.875, 0.5, 0.875, 0.75, 0.625, 0.75, 0.375, 0.5, 0.625, 0.5, 0.625, 0.75, 0.375, 0.75, 0.625, 0.75, 0.375, 0.75, 0.375, 0.75, 0.625, 0.75, 0.375, 0.75, 0.375, 0.5, 0.375, 0.5, 0.375, 0.75, 0.625, 0.5, 0.625, 0.75, 0.625, 0.75, 0.625, 0.5, 0.375, 0.0, 0.625, 0.0, 0.625, 0.25, 0.375, 0.25, 0.875, 0.75, 0.875, 0.5, 0.875, 0.5, 0.875, 0.75, 0.125, 0.5, 0.125, 0.75, 0.125, 0.75, 0.125, 0.5, 0.625, 0.25, 0.375, 0.25, 0.375, 0.25, 0.625, 0.25])
me_cube_048.materials.append(mat_material_014)
me_cube_048.update()
me_cube_049 = bpy.data.meshes.new('Cube.049')
me_cube_049.from_pydata([(-0.5, -0.5, -0.5), (-0.5, -0.5, 0.5), (-0.5, 0.5, -0.5), (-0.5, 0.5, 0.5), (0.5, -0.5, -0.5), (0.5, -0.5, 0.5), (0.5, 0.5, -0.5), (0.5, 0.5, 0.5), (-0.5, -16.17, -0.5), (-0.5, -16.17, 0.5), (0.5, -16.17, 0.5), (0.5, -16.17, -0.5)], [], [(0, 1, 3, 2), (2, 3, 7, 6), (6, 7, 5, 4), (1, 0, 8, 9), (2, 6, 4, 0), (7, 3, 1, 5), (11, 10, 9, 8), (0, 4, 11, 8), (5, 1, 9, 10), (4, 5, 10, 11)])
_uv = me_cube_049.uv_layers.new(name='UVMap')
_uv.uv.foreach_set('vector', [0.375, 0.0, 0.625, 0.0, 0.625, 0.25, 0.375, 0.25, 0.375, 0.25, 0.625, 0.25, 0.625, 0.5, 0.375, 0.5, 0.375, 0.5, 0.625, 0.5, 0.625, 0.75, 0.375, 0.75, 0.625, 0.0, 0.375, 0.0, 0.375, 0.0, 0.625, 0.0, 0.125, 0.5, 0.375, 0.5, 0.375, 0.75, 0.125, 0.75, 0.625, 0.5, 0.875, 0.5, 0.875, 0.75, 0.625, 0.75, 0.375, 0.75, 0.625, 0.75, 0.625, 1.0, 0.375, 1.0, 0.125, 0.75, 0.375, 0.75, 0.375, 0.75, 0.125, 0.75, 0.625, 0.75, 0.875, 0.75, 0.875, 0.75, 0.625, 0.75, 0.375, 0.75, 0.625, 0.75, 0.625, 0.75, 0.375, 0.75])
me_cube_049.materials.append(mat_material_015)
me_cube_049.update()
me_cube_050 = bpy.data.meshes.new('Cube.050')
me_cube_050.from_pydata([(-0.5, -0.5, -0.5), (-0.5, -0.5, 0.5), (-0.5, 0.5, -0.5), (-0.5, 0.5, 0.5), (0.5, -0.5, -0.5), (0.5, -0.5, 0.5), (0.5, 0.5, -0.5), (0.5, 0.5, 0.5), (-0.5, -16.17, -0.5), (-0.5, -16.17, 0.5), (0.5, -16.17, 0.5), (0.5, -16.17, -0.5)], [], [(0, 1, 3, 2), (2, 3, 7, 6), (6, 7, 5, 4), (5, 1, 9, 10), (2, 6, 4, 0), (7, 3, 1, 5), (11, 10, 9, 8), (4, 5, 10, 11), (1, 0, 8, 9), (0, 4, 11, 8)])
_uv = me_cube_050.uv_layers.new(name='UVMap')
_uv.uv.foreach_set('vector', [0.375, 0.0, 0.625, 0.0, 0.625, 0.25, 0.375, 0.25, 0.375, 0.25, 0.625, 0.25, 0.625, 0.5, 0.375, 0.5, 0.375, 0.5, 0.625, 0.5, 0.625, 0.75, 0.375, 0.75, 0.625, 0.75, 0.875, 0.75, 0.875, 0.75, 0.625, 0.75, 0.125, 0.5, 0.375, 0.5, 0.375, 0.75, 0.125, 0.75, 0.625, 0.5, 0.875, 0.5, 0.875, 0.75, 0.625, 0.75, 0.375, 0.75, 0.625, 0.75, 0.625, 1.0, 0.375, 1.0, 0.375, 0.75, 0.625, 0.75, 0.625, 0.75, 0.375, 0.75, 0.625, 0.0, 0.375, 0.0, 0.375, 0.0, 0.625, 0.0, 0.125, 0.75, 0.375, 0.75, 0.375, 0.75, 0.125, 0.75])
me_cube_050.materials.append(mat_material_016)
me_cube_050.update()
me_cube_051 = bpy.data.meshes.new('Cube.051')
me_cube_051.from_pydata([(-0.5, -0.5, -0.5), (-0.5, -0.5, 0.5), (-0.5, 0.5, -0.5), (-0.5, 0.5, 0.5), (0.5, -0.5, -0.5), (0.5, -0.5, 0.5), (0.5, 0.5, -0.5), (0.5, 0.5, 0.5), (-0.5, -16.17, -0.5), (-0.5, -16.17, 0.5), (0.5, -16.17, 0.5), (0.5, -16.17, -0.5)], [], [(0, 1, 3, 2), (2, 3, 7, 6), (6, 7, 5, 4), (5, 1, 9, 10), (2, 6, 4, 0), (7, 3, 1, 5), (11, 10, 9, 8), (4, 5, 10, 11), (1, 0, 8, 9), (0, 4, 11, 8)])
_uv = me_cube_051.uv_layers.new(name='UVMap')
_uv.uv.foreach_set('vector', [0.375, 0.0, 0.625, 0.0, 0.625, 0.25, 0.375, 0.25, 0.375, 0.25, 0.625, 0.25, 0.625, 0.5, 0.375, 0.5, 0.375, 0.5, 0.625, 0.5, 0.625, 0.75, 0.375, 0.75, 0.625, 0.75, 0.875, 0.75, 0.875, 0.75, 0.625, 0.75, 0.125, 0.5, 0.375, 0.5, 0.375, 0.75, 0.125, 0.75, 0.625, 0.5, 0.875, 0.5, 0.875, 0.75, 0.625, 0.75, 0.375, 0.75, 0.625, 0.75, 0.625, 1.0, 0.375, 1.0, 0.375, 0.75, 0.625, 0.75, 0.625, 0.75, 0.375, 0.75, 0.625, 0.0, 0.375, 0.0, 0.375, 0.0, 0.625, 0.0, 0.125, 0.75, 0.375, 0.75, 0.375, 0.75, 0.125, 0.75])
me_cube_051.materials.append(mat_material_017)
me_cube_051.update()
me_cube_052 = bpy.data.meshes.new('Cube.052')
me_cube_052.from_pydata([(-0.5, -0.5, -0.5), (-0.5, -0.5, 0.5), (-0.5, 0.5, -0.5), (-0.5, 0.5, 0.5), (0.5, -0.5, -0.5), (0.5, -0.5, 0.5), (0.5, 0.5, -0.5), (0.5, 0.5, 0.5), (-0.5, -16.17, -0.5), (-0.5, -16.17, 0.5), (0.5, -16.17, 0.5), (0.5, -16.17, -0.5)], [], [(0, 1, 3, 2), (2, 3, 7, 6), (6, 7, 5, 4), (1, 0, 8, 9), (2, 6, 4, 0), (7, 3, 1, 5), (11, 10, 9, 8), (0, 4, 11, 8), (5, 1, 9, 10), (4, 5, 10, 11)])
_uv = me_cube_052.uv_layers.new(name='UVMap')
_uv.uv.foreach_set('vector', [0.375, 0.0, 0.625, 0.0, 0.625, 0.25, 0.375, 0.25, 0.375, 0.25, 0.625, 0.25, 0.625, 0.5, 0.375, 0.5, 0.375, 0.5, 0.625, 0.5, 0.625, 0.75, 0.375, 0.75, 0.625, 0.0, 0.375, 0.0, 0.375, 0.0, 0.625, 0.0, 0.125, 0.5, 0.375, 0.5, 0.375, 0.75, 0.125, 0.75, 0.625, 0.5, 0.875, 0.5, 0.875, 0.75, 0.625, 0.75, 0.375, 0.75, 0.625, 0.75, 0.625, 1.0, 0.375, 1.0, 0.125, 0.75, 0.375, 0.75, 0.375, 0.75, 0.125, 0.75, 0.625, 0.75, 0.875, 0.75, 0.875, 0.75, 0.625, 0.75, 0.375, 0.75, 0.625, 0.75, 0.625, 0.75, 0.375, 0.75])
me_cube_052.materials.append(mat_material_018)
me_cube_052.update()
me_cube_053 = bpy.data.meshes.new('Cube.053')
me_cube_053.from_pydata([(-0.5, -0.5, -0.5), (-0.5, -0.5, 0.5), (-0.5, 0.5, -0.5), (-0.5, 0.5, 0.5), (0.5, -0.5, -0.5), (0.5, -0.5, 0.5), (0.5, 0.5, -0.5), (0.5, 0.5, 0.5), (-20.67, 0.5, -0.5), (-20.67, -0.5, -0.5), (-20.67, -0.5, 0.5), (-20.67, 0.5, 0.5), (-21.5, 0.5, -0.5), (-21.5, -0.5, -0.5), (-21.5, -0.5, 0.5), (-21.5, 0.5, 0.5)], [], [(3, 2, 8, 11), (2, 3, 7, 6), (6, 7, 5, 4), (4, 5, 1, 0), (2, 6, 4, 0), (7, 3, 1, 5), (10, 11, 15, 14), (0, 1, 10, 9), (1, 3, 11, 10), (2, 0, 9, 8), (13, 14, 15, 12), (8, 9, 13, 12), (11, 8, 12, 15), (9, 10, 14, 13)])
_uv = me_cube_053.uv_layers.new(name='UVMap')
_uv.uv.foreach_set('vector', [0.625, 0.25, 0.375, 0.25, 0.375, 0.25, 0.625, 0.25, 0.375, 0.25, 0.625, 0.25, 0.625, 0.5, 0.375, 0.5, 0.375, 0.5, 0.625, 0.5, 0.625, 0.75, 0.375, 0.75, 0.375, 0.75, 0.625, 0.75, 0.625, 1.0, 0.375, 1.0, 0.125, 0.5, 0.375, 0.5, 0.375, 0.75, 0.125, 0.75, 0.625, 0.5, 0.875, 0.5, 0.875, 0.75, 0.625, 0.75, 0.875, 0.75, 0.875, 0.5, 0.875, 0.5, 0.875, 0.75, 0.375, 1.0, 0.625, 1.0, 0.625, 1.0, 0.375, 1.0, 0.875, 0.75, 0.875, 0.5, 0.875, 0.5, 0.875, 0.75, 0.125, 0.5, 0.125, 0.75, 0.125, 0.75, 0.125, 0.5, 0.375, 0.0, 0.625, 0.0, 0.625, 0.25, 0.375, 0.25, 0.125, 0.5, 0.125, 0.75, 0.125, 0.75, 0.125, 0.5, 0.625, 0.25, 0.375, 0.25, 0.375, 0.25, 0.625, 0.25, 0.375, 1.0, 0.625, 1.0, 0.625, 1.0, 0.375, 1.0])
me_cube_053.materials.append(mat_material_019)
me_cube_053.update()
me_cube_054 = bpy.data.meshes.new('Cube.054')
me_cube_054.from_pydata([(-0.5, -0.5, -0.5), (-0.5, -0.5, 0.5), (-0.5, 0.5, -0.5), (-0.5, 0.5, 0.5), (0.5, -0.5, -0.5), (0.5, -0.5, 0.5), (0.5, 0.5, -0.5), (0.5, 0.5, 0.5)], [], [(0, 1, 3, 2), (2, 3, 7, 6), (6, 7, 5, 4), (4, 5, 1, 0), (2, 6, 4, 0), (7, 3, 1, 5)])
_uv = me_cube_054.uv_layers.new(name='UVMap')
_uv.uv.foreach_set('vector', [0.375, 0.0, 0.625, 0.0, 0.625, 0.25, 0.375, 0.25, 0.375, 0.25, 0.625, 0.25, 0.625, 0.5, 0.375, 0.5, 0.375, 0.5, 0.625, 0.5, 0.625, 0.75, 0.375, 0.75, 0.375, 0.75, 0.625, 0.75, 0.625, 1.0, 0.375, 1.0, 0.125, 0.5, 0.375, 0.5, 0.375, 0.75, 0.125, 0.75, 0.625, 0.5, 0.875, 0.5, 0.875, 0.75, 0.625, 0.75])
me_cube_054.materials.append(mat_material_020)
me_cube_054.update()
me_cube = bpy.data.meshes.new('Cube')
me_cube.from_pydata([(-1.0, -1.0, -1.0), (-1.0, -1.0, 1.0), (-1.0, 1.0, -1.0), (-1.0, 1.0, 1.0), (1.0, -1.0, -1.0), (1.0, -1.0, 1.0), (1.0, 1.0, -1.0), (1.0, 1.0, 1.0)], [], [(0, 1, 3, 2), (2, 3, 7, 6), (6, 7, 5, 4), (4, 5, 1, 0), (2, 6, 4, 0), (7, 3, 1, 5)])
_uv = me_cube.uv_layers.new(name='UVMap')
_uv.uv.foreach_set('vector', [0.375, 0.0, 0.625, 0.0, 0.625, 0.25, 0.375, 0.25, 0.375, 0.25, 0.625, 0.25, 0.625, 0.5, 0.375, 0.5, 0.375, 0.5, 0.625, 0.5, 0.625, 0.75, 0.375, 0.75, 0.375, 0.75, 0.625, 0.75, 0.625, 1.0, 0.375, 1.0, 0.125, 0.5, 0.375, 0.5, 0.375, 0.75, 0.125, 0.75, 0.625, 0.5, 0.875, 0.5, 0.875, 0.75, 0.625, 0.75])
me_cube.update()
me_cube_002 = bpy.data.meshes.new('Cube.002')
me_cube_002.from_pydata([(-0.5, -0.5, -0.5), (-0.5, -0.5, 0.5), (-0.5, 0.5, -0.5), (-0.5, 0.5, 0.5), (0.5, -0.5, -0.5), (0.5, -0.5, 0.5), (0.5, 0.5, -0.5), (0.5, 0.5, 0.5), (-17.17, 0.5, -0.5), (-17.17, -0.5, -0.5), (-17.17, -0.5, 0.5), (-17.17, 0.5, 0.5)], [], [(1, 3, 11, 10), (2, 3, 7, 6), (6, 7, 5, 4), (4, 5, 1, 0), (2, 6, 4, 0), (7, 3, 1, 5), (9, 10, 11, 8), (2, 0, 9, 8), (3, 2, 8, 11), (0, 1, 10, 9)])
_uv = me_cube_002.uv_layers.new(name='UVMap')
_uv.uv.foreach_set('vector', [0.875, 0.75, 0.875, 0.5, 0.875, 0.5, 0.875, 0.75, 0.375, 0.25, 0.625, 0.25, 0.625, 0.5, 0.375, 0.5, 0.375, 0.5, 0.625, 0.5, 0.625, 0.75, 0.375, 0.75, 0.375, 0.75, 0.625, 0.75, 0.625, 1.0, 0.375, 1.0, 0.125, 0.5, 0.375, 0.5, 0.375, 0.75, 0.125, 0.75, 0.625, 0.5, 0.875, 0.5, 0.875, 0.75, 0.625, 0.75, 0.375, 0.0, 0.625, 0.0, 0.625, 0.25, 0.375, 0.25, 0.125, 0.5, 0.125, 0.75, 0.125, 0.75, 0.125, 0.5, 0.625, 0.25, 0.375, 0.25, 0.375, 0.25, 0.625, 0.25, 0.375, 1.0, 0.625, 1.0, 0.625, 1.0, 0.375, 1.0])
me_cube_002.materials.append(mat_material_021)
me_cube_002.update()
me_cube_004 = bpy.data.meshes.new('Cube.004')
me_cube_004.from_pydata([(-0.5, -0.5, -0.5), (-0.5, -0.5, 0.5), (-0.5, 0.5, -0.5), (-0.5, 0.5, 0.5), (0.5, -0.5, -0.5), (0.5, -0.5, 0.5), (0.5, 0.5, -0.5), (0.5, 0.5, 0.5), (-0.5, -17.17, -0.5), (-0.5, -17.17, 0.5), (0.5, -17.17, 0.5), (0.5, -17.17, -0.5)], [], [(0, 1, 3, 2), (2, 3, 7, 6), (6, 7, 5, 4), (1, 0, 8, 9), (2, 6, 4, 0), (7, 3, 1, 5), (11, 10, 9, 8), (0, 4, 11, 8), (5, 1, 9, 10), (4, 5, 10, 11)])
_uv = me_cube_004.uv_layers.new(name='UVMap')
_uv.uv.foreach_set('vector', [0.375, 0.0, 0.625, 0.0, 0.625, 0.25, 0.375, 0.25, 0.375, 0.25, 0.625, 0.25, 0.625, 0.5, 0.375, 0.5, 0.375, 0.5, 0.625, 0.5, 0.625, 0.75, 0.375, 0.75, 0.625, 0.0, 0.375, 0.0, 0.375, 0.0, 0.625, 0.0, 0.125, 0.5, 0.375, 0.5, 0.375, 0.75, 0.125, 0.75, 0.625, 0.5, 0.875, 0.5, 0.875, 0.75, 0.625, 0.75, 0.375, 0.75, 0.625, 0.75, 0.625, 1.0, 0.375, 1.0, 0.125, 0.75, 0.375, 0.75, 0.375, 0.75, 0.125, 0.75, 0.625, 0.75, 0.875, 0.75, 0.875, 0.75, 0.625, 0.75, 0.375, 0.75, 0.625, 0.75, 0.625, 0.75, 0.375, 0.75])
me_cube_004.materials.append(mat_material_022)
me_cube_004.update()
me_cube_010 = bpy.data.meshes.new('Cube.010')
me_cube_010.from_pydata([(-0.5, -0.5, -0.5), (-0.5, -0.5, 0.5), (-0.5, 0.5, -0.5), (-0.5, 0.5, 0.5), (0.5, -0.5, -0.5), (0.5, -0.5, 0.5), (0.5, 0.5, -0.5), (0.5, 0.5, 0.5), (-0.5, -17.17, -0.5), (-0.5, -17.17, 0.5), (0.5, -17.17, 0.5), (0.5, -17.17, -0.5)], [], [(0, 1, 3, 2), (2, 3, 7, 6), (6, 7, 5, 4), (5, 1, 9, 10), (2, 6, 4, 0), (7, 3, 1, 5), (11, 10, 9, 8), (4, 5, 10, 11), (1, 0, 8, 9), (0, 4, 11, 8)])
_uv = me_cube_010.uv_layers.new(name='UVMap')
_uv.uv.foreach_set('vector', [0.375, 0.0, 0.625, 0.0, 0.625, 0.25, 0.375, 0.25, 0.375, 0.25, 0.625, 0.25, 0.625, 0.5, 0.375, 0.5, 0.375, 0.5, 0.625, 0.5, 0.625, 0.75, 0.375, 0.75, 0.625, 0.75, 0.875, 0.75, 0.875, 0.75, 0.625, 0.75, 0.125, 0.5, 0.375, 0.5, 0.375, 0.75, 0.125, 0.75, 0.625, 0.5, 0.875, 0.5, 0.875, 0.75, 0.625, 0.75, 0.375, 0.75, 0.625, 0.75, 0.625, 1.0, 0.375, 1.0, 0.375, 0.75, 0.625, 0.75, 0.625, 0.75, 0.375, 0.75, 0.625, 0.0, 0.375, 0.0, 0.375, 0.0, 0.625, 0.0, 0.125, 0.75, 0.375, 0.75, 0.375, 0.75, 0.125, 0.75])
me_cube_010.materials.append(mat_material_023)
me_cube_010.update()
me_cube_019 = bpy.data.meshes.new('Cube.019')
me_cube_019.from_pydata([(-0.5, -0.5, -0.5), (-0.5, -0.5, 0.5), (-0.5, 0.5, -0.5), (-0.5, 0.5, 0.5), (0.5, -0.5, -0.5), (0.5, -0.5, 0.5), (0.5, 0.5, -0.5), (0.5, 0.5, 0.5), (-0.5, 17.17, 0.5), (-0.5, 17.17, -0.5), (0.5, 17.17, -0.5), (0.5, 17.17, 0.5)], [], [(0, 1, 3, 2), (2, 3, 8, 9), (6, 7, 5, 4), (4, 5, 1, 0), (2, 6, 4, 0), (7, 3, 1, 5), (9, 8, 11, 10), (7, 6, 10, 11), (6, 2, 9, 10), (3, 7, 11, 8)])
_uv = me_cube_019.uv_layers.new(name='UVMap')
_uv.uv.foreach_set('vector', [0.375, 0.0, 0.625, 0.0, 0.625, 0.25, 0.375, 0.25, 0.375, 0.25, 0.625, 0.25, 0.625, 0.25, 0.375, 0.25, 0.375, 0.5, 0.625, 0.5, 0.625, 0.75, 0.375, 0.75, 0.375, 0.75, 0.625, 0.75, 0.625, 1.0, 0.375, 1.0, 0.125, 0.5, 0.375, 0.5, 0.375, 0.75, 0.125, 0.75, 0.625, 0.5, 0.875, 0.5, 0.875, 0.75, 0.625, 0.75, 0.375, 0.25, 0.625, 0.25, 0.625, 0.5, 0.375, 0.5, 0.625, 0.5, 0.375, 0.5, 0.375, 0.5, 0.625, 0.5, 0.375, 0.5, 0.125, 0.5, 0.125, 0.5, 0.375, 0.5, 0.875, 0.5, 0.625, 0.5, 0.625, 0.5, 0.875, 0.5])
me_cube_019.materials.append(mat_material_024)
me_cube_019.update()
me_cube_020 = bpy.data.meshes.new('Cube.020')
me_cube_020.from_pydata([(-0.5, -0.5, -0.5), (-0.5, -0.5, 0.5), (-0.5, 0.5, -0.5), (-0.5, 0.5, 0.5), (0.5, -0.5, -0.5), (0.5, -0.5, 0.5), (0.5, 0.5, -0.5), (0.5, 0.5, 0.5), (-0.5, 17.17, 0.5), (-0.5, 17.17, -0.5), (0.5, 17.17, -0.5), (0.5, 17.17, 0.5)], [], [(0, 1, 3, 2), (2, 3, 8, 9), (6, 7, 5, 4), (4, 5, 1, 0), (2, 6, 4, 0), (7, 3, 1, 5), (9, 8, 11, 10), (7, 6, 10, 11), (6, 2, 9, 10), (3, 7, 11, 8)])
_uv = me_cube_020.uv_layers.new(name='UVMap')
_uv.uv.foreach_set('vector', [0.375, 0.0, 0.625, 0.0, 0.625, 0.25, 0.375, 0.25, 0.375, 0.25, 0.625, 0.25, 0.625, 0.25, 0.375, 0.25, 0.375, 0.5, 0.625, 0.5, 0.625, 0.75, 0.375, 0.75, 0.375, 0.75, 0.625, 0.75, 0.625, 1.0, 0.375, 1.0, 0.125, 0.5, 0.375, 0.5, 0.375, 0.75, 0.125, 0.75, 0.625, 0.5, 0.875, 0.5, 0.875, 0.75, 0.625, 0.75, 0.375, 0.25, 0.625, 0.25, 0.625, 0.5, 0.375, 0.5, 0.625, 0.5, 0.375, 0.5, 0.375, 0.5, 0.625, 0.5, 0.375, 0.5, 0.125, 0.5, 0.125, 0.5, 0.375, 0.5, 0.875, 0.5, 0.625, 0.5, 0.625, 0.5, 0.875, 0.5])
me_cube_020.materials.append(mat_material_025)
me_cube_020.update()

# ---- objects
ob_floor = bpy.data.objects.new('Floor', me_plane)
ob_cube_001 = bpy.data.objects.new('Cube.001', me_cube_021)
ob_cube_002 = bpy.data.objects.new('Cube.002', me_cube_023)
ob_cube_003 = bpy.data.objects.new('Cube.003', me_cube_022)
ob_cube_004 = bpy.data.objects.new('Cube.004', me_cube_024)
ob_ceiling = bpy.data.objects.new('Ceiling', me_plane_001)
ob_cube_005 = bpy.data.objects.new('Cube.005', me_cube_015)
ob_cube_006 = bpy.data.objects.new('Cube.006', me_cube_017)
ob_cube_007 = bpy.data.objects.new('Cube.007', me_cube_016)
ob_cube_008 = bpy.data.objects.new('Cube.008', me_cube_018)
ob_cube_009 = bpy.data.objects.new('Cube.009', me_cube_001)
ob_cube_010 = bpy.data.objects.new('Cube.010', me_cube_003)
ob_cube_011 = bpy.data.objects.new('Cube.011', me_cube_005)
ob_cube_012 = bpy.data.objects.new('Cube.012', me_cube_006)
ob_cube_013 = bpy.data.objects.new('Cube.013', me_cube_007)
ob_cube_014 = bpy.data.objects.new('Cube.014', me_cube_008)
ob_cube_015 = bpy.data.objects.new('Cube.015', me_cube_009)
ob_cube_016 = bpy.data.objects.new('Cube.016', me_cube_011)
ob_cube_017 = bpy.data.objects.new('Cube.017', me_cube_012)
ob_cube_018 = bpy.data.objects.new('Cube.018', me_cube_013)
ob_cube_019 = bpy.data.objects.new('Cube.019', me_cube_014)
ob_cube_021 = bpy.data.objects.new('Cube.021', me_cube_025)
ob_cube_022 = bpy.data.objects.new('Cube.022', me_cube_026)
ob_cube_020 = bpy.data.objects.new('Cube.020', me_cube_028)
ob_cube_023 = bpy.data.objects.new('Cube.023', me_cube_029)
ob_cube_024 = bpy.data.objects.new('Cube.024', me_cube_031)
ob_cube_025 = bpy.data.objects.new('Cube.025', me_cube_032)
ob_cube_026 = bpy.data.objects.new('Cube.026', me_cube_033)
ob_cube_027 = bpy.data.objects.new('Cube.027', me_cube_034)
ob_cube_028 = bpy.data.objects.new('Cube.028', me_cube_037)
ob_cube_029 = bpy.data.objects.new('Cube.029', me_cube_038)
ob_cube_030 = bpy.data.objects.new('Cube.030', me_cube_039)
ob_cube_031 = bpy.data.objects.new('Cube.031', me_cube_041)
ob_cube_032 = bpy.data.objects.new('Cube.032', me_cube_043)
ob_cube_033 = bpy.data.objects.new('Cube.033', me_cube_044)
ob_cube_034 = bpy.data.objects.new('Cube.034', me_cube_045)
ob_cube_035 = bpy.data.objects.new('Cube.035', me_cube_046)
ob_cube_036 = bpy.data.objects.new('Cube.036', me_cube_047)
ob_cube_037 = bpy.data.objects.new('Cube.037', me_cube_048)
ob_cube_038 = bpy.data.objects.new('Cube.038', me_cube_049)
ob_cube_039 = bpy.data.objects.new('Cube.039', me_cube_050)
ob_cube_040 = bpy.data.objects.new('Cube.040', me_cube_051)
ob_cube_041 = bpy.data.objects.new('Cube.041', me_cube_052)
ob_cube_042 = bpy.data.objects.new('Cube.042', me_cube_053)
ob_cube_043 = bpy.data.objects.new('Cube.043', me_cube_054)
ob_cube = bpy.data.objects.new('Cube', me_cube)
ob_cube_044 = bpy.data.objects.new('Cube.044', me_cube_002)
ob_cube_045 = bpy.data.objects.new('Cube.045', me_cube_004)
ob_cube_046 = bpy.data.objects.new('Cube.046', me_cube_010)
ob_cube_047 = bpy.data.objects.new('Cube.047', me_cube_019)
ob_cube_048 = bpy.data.objects.new('Cube.048', me_cube_020)

# ---- transforms, parenting, visibility, modifiers, constraints
ob_floor.location = (0.0, 0.0, 0.0)
ob_floor.scale = (50.24, 50.24, 1.0)
ob_floor.delta_scale = (0.02, 0.02, 1.0)
ob_cube_001.location = (-25.06, 25.06, 1.25)
ob_cube_001.scale = (1.0, 1.0, 2.5)
ob_cube_001.delta_scale = (0.12, 0.12, 1.0)
ob_cube_002.location = (-25.06, -25.06, 1.25)
ob_cube_002.scale = (1.0, 1.0, 2.5)
ob_cube_002.delta_scale = (0.12, 0.12, 1.0)
ob_cube_003.location = (25.06, -25.06, 1.25)
ob_cube_003.scale = (1.0, 1.0, 2.5)
ob_cube_003.delta_scale = (0.12, 0.12, 1.0)
ob_cube_004.location = (25.06, 25.06, 1.25)
ob_cube_004.scale = (1.0, 1.0, 2.5)
ob_cube_004.delta_scale = (0.12, 0.12, 1.0)
ob_ceiling.location = (0.0, 0.0, 2.5)
ob_ceiling.rotation_euler = (0.0, 3.142, 0.0)
ob_ceiling.scale = (50.24, 50.24, 1.0)
ob_ceiling.delta_scale = (0.02, 0.02, 1.0)
ob_cube_005.location = (25.06, 25.06, 1.25)
ob_cube_005.scale = (1.0, 1.0, 2.5)
ob_cube_005.delta_scale = (0.12, 0.12, 1.0)
ob_cube_006.location = (25.06, -25.06, 1.25)
ob_cube_006.scale = (1.0, 1.0, 2.5)
ob_cube_006.delta_scale = (0.12, 0.12, 1.0)
ob_cube_007.location = (-25.06, -25.06, 1.25)
ob_cube_007.scale = (1.0, 1.0, 2.5)
ob_cube_007.delta_scale = (0.12, 0.12, 1.0)
ob_cube_008.location = (-25.06, 25.06, 1.25)
ob_cube_008.scale = (1.0, 1.0, 2.5)
ob_cube_008.delta_scale = (0.12, 0.12, 1.0)
ob_cube_009.location = (22.94, 0.0, 1.25)
ob_cube_009.scale = (1.0, 1.0, 2.5)
ob_cube_009.delta_scale = (0.12, 0.12, 1.0)
ob_cube_010.location = (0.0, 22.94, 1.25)
ob_cube_010.scale = (1.0, 1.0, 2.5)
ob_cube_010.delta_scale = (0.12, 0.12, 1.0)
ob_cube_011.location = (-22.94, 22.94, 1.25)
ob_cube_011.scale = (1.0, 1.0, 2.5)
ob_cube_011.delta_scale = (0.12, 0.12, 1.0)
ob_cube_012.location = (-22.94, 1.06, 1.25)
ob_cube_012.scale = (1.0, 1.0, 2.5)
ob_cube_012.delta_scale = (0.12, 0.12, 1.0)
ob_cube_013.location = (-22.94, 12.82, 1.25)
ob_cube_013.scale = (1.0, 1.0, 2.5)
ob_cube_013.delta_scale = (0.12, 0.12, 1.0)
ob_cube_014.location = (-22.94, -1.06, 1.25)
ob_cube_014.scale = (1.0, 1.0, 2.5)
ob_cube_014.delta_scale = (0.12, 0.12, 1.0)
ob_cube_015.location = (1.06, 1.06, 1.25)
ob_cube_015.scale = (1.0, 1.0, 2.5)
ob_cube_015.delta_scale = (0.12, 0.12, 1.0)
ob_cube_016.location = (-1.06, 1.06, 1.25)
ob_cube_016.scale = (1.0, 1.0, 2.5)
ob_cube_016.delta_scale = (0.12, 0.12, 1.0)
ob_cube_017.location = (11.18, 1.06, 1.25)
ob_cube_017.scale = (1.0, 1.0, 2.5)
ob_cube_017.delta_scale = (0.12, 0.12, 1.0)
ob_cube_018.location = (-1.06, -1.06, 1.25)
ob_cube_018.scale = (1.0, 1.0, 2.5)
ob_cube_018.delta_scale = (0.12, 0.12, 1.0)
ob_cube_019.location = (18.7, 22.94, 1.25)
ob_cube_019.scale = (1.0, 1.0, 2.5)
ob_cube_019.delta_scale = (0.12, 0.12, 1.0)
ob_cube_021.location = (20.82, 18.7, 1.25)
ob_cube_021.scale = (1.0, 1.0, 2.5)
ob_cube_021.delta_scale = (0.12, 0.12, 1.0)
ob_cube_022.location = (20.82, 22.94, 1.25)
ob_cube_022.scale = (1.0, 1.0, 2.5)
ob_cube_022.delta_scale = (0.12, 0.12, 1.0)
ob_cube_020.location = (18.7, 20.82, 1.25)
ob_cube_020.scale = (1.0, 1.0, 2.5)
ob_cube_020.delta_scale = (0.12, 0.12, 1.0)
ob_cube_023.location = (6.58, 20.82, 1.25)
ob_cube_023.scale = (1.0, 1.0, 2.5)
ob_cube_023.delta_scale = (0.12, 0.12, 1.0)
ob_cube_024.location = (8.7, 18.7, 1.25)
ob_cube_024.scale = (1.0, 1.0, 2.5)
ob_cube_024.delta_scale = (0.12, 0.12, 1.0)
ob_cube_025.location = (1.06, -1.06, 1.25)
ob_cube_025.scale = (1.0, 1.0, 2.5)
ob_cube_025.delta_scale = (0.12, 0.12, 1.0)
ob_cube_026.location = (11.18, 9.06, 1.25)
ob_cube_026.scale = (1.0, 1.0, 2.5)
ob_cube_026.delta_scale = (0.12, 0.12, 1.0)
ob_cube_027.location = (-11.18, 9.06, 1.25)
ob_cube_027.scale = (1.0, 1.0, 2.5)
ob_cube_027.delta_scale = (0.12, 0.12, 1.0)
ob_cube_028.location = (-18.3, 9.06, 1.25)
ob_cube_028.scale = (1.0, 1.0, 2.5)
ob_cube_028.delta_scale = (0.12, 0.12, 1.0)
ob_cube_029.location = (-20.82, -3.18, 1.25)
ob_cube_029.scale = (1.0, 1.0, 2.5)
ob_cube_029.delta_scale = (0.12, 0.12, 1.0)
ob_cube_030.location = (-20.82, -1.06, 1.25)
ob_cube_030.scale = (1.0, 1.0, 2.5)
ob_cube_030.delta_scale = (0.12, 0.12, 1.0)
ob_cube_031.location = (-20.82, 9.06, 1.25)
ob_cube_031.scale = (1.0, 1.0, 2.5)
ob_cube_031.delta_scale = (0.12, 0.12, 1.0)
ob_cube_032.location = (0.0, -22.94, 1.25)
ob_cube_032.scale = (1.0, 1.0, 2.5)
ob_cube_032.delta_scale = (0.12, 0.12, 1.0)
ob_cube_033.location = (0.0, -20.82, 1.25)
ob_cube_033.scale = (1.0, 1.0, 2.5)
ob_cube_033.delta_scale = (0.12, 0.12, 1.0)
ob_cube_034.location = (0.0, -16.58, 1.25)
ob_cube_034.scale = (1.0, 1.0, 2.5)
ob_cube_034.delta_scale = (0.12, 0.12, 1.0)
ob_cube_035.location = (0.0, -18.7, 1.25)
ob_cube_035.scale = (1.0, 1.0, 2.5)
ob_cube_035.delta_scale = (0.12, 0.12, 1.0)
ob_cube_036.location = (0.0, -14.46, 1.25)
ob_cube_036.scale = (1.0, 1.0, 2.5)
ob_cube_036.delta_scale = (0.12, 0.12, 1.0)
ob_cube_037.location = (0.0, -12.34, 1.25)
ob_cube_037.scale = (1.0, 1.0, 2.5)
ob_cube_037.delta_scale = (0.12, 0.12, 1.0)
ob_cube_038.location = (2.0, -12.46, 1.25)
ob_cube_038.scale = (1.0, 1.0, 2.5)
ob_cube_038.delta_scale = (0.12, 0.12, 1.0)
ob_cube_039.location = (2.0, -14.58, 1.25)
ob_cube_039.scale = (1.0, 1.0, 2.5)
ob_cube_039.delta_scale = (0.12, 0.12, 1.0)
ob_cube_040.location = (2.0, -20.94, 1.25)
ob_cube_040.scale = (1.0, 1.0, 2.5)
ob_cube_040.delta_scale = (0.12, 0.12, 1.0)
ob_cube_041.location = (2.0, -18.82, 1.25)
ob_cube_041.scale = (1.0, 1.0, 2.5)
ob_cube_041.delta_scale = (0.12, 0.12, 1.0)
ob_cube_042.location = (-18.3, 11.18, 1.25)
ob_cube_042.scale = (1.0, 1.0, 2.5)
ob_cube_042.delta_scale = (0.12, 0.12, 1.0)
ob_cube_043.location = (-16.18, 11.18, 1.25)
ob_cube_043.scale = (1.0, 1.0, 2.5)
ob_cube_043.delta_scale = (0.12, 0.12, 1.0)
ob_cube.location = (5.52, 10.12, 0.0)
ob_cube_044.location = (24.94, -1.06, 1.25)
ob_cube_044.scale = (1.0, 1.0, 2.5)
ob_cube_044.delta_scale = (0.12, 0.12, 1.0)
ob_cube_045.location = (-4.12, -22.94, 1.25)
ob_cube_045.scale = (1.0, 1.0, 2.5)
ob_cube_045.delta_scale = (0.12, 0.12, 1.0)
ob_cube_046.location = (4.12, -22.94, 1.25)
ob_cube_046.scale = (1.0, 1.0, 2.5)
ob_cube_046.delta_scale = (0.12, 0.12, 1.0)
ob_cube_047.location = (6.58, 11.18, 1.25)
ob_cube_047.scale = (1.0, 1.0, 2.5)
ob_cube_047.delta_scale = (0.12, 0.12, 1.0)
ob_cube_048.location = (4.46, 9.18, 1.25)
ob_cube_048.scale = (1.0, 1.0, 2.5)
ob_cube_048.delta_scale = (0.12, 0.12, 1.0)

# ---- collection membership
col_collection_001.objects.link(ob_floor)
col_collection_001.objects.link(ob_cube_001)
col_collection_001.objects.link(ob_cube_002)
col_collection_001.objects.link(ob_cube_003)
col_collection_001.objects.link(ob_cube_004)
col_collection_001.objects.link(ob_ceiling)
col_old.objects.link(ob_cube_005)
col_old.objects.link(ob_cube_006)
col_old.objects.link(ob_cube_007)
col_old.objects.link(ob_cube_008)
col_inside.objects.link(ob_cube_009)
col_inside.objects.link(ob_cube_010)
col_inside.objects.link(ob_cube_011)
col_inside.objects.link(ob_cube_012)
col_inside.objects.link(ob_cube_013)
col_inside.objects.link(ob_cube_014)
col_inside.objects.link(ob_cube_015)
col_inside.objects.link(ob_cube_016)
col_inside.objects.link(ob_cube_017)
col_inside.objects.link(ob_cube_018)
col_inside.objects.link(ob_cube_019)
col_inside.objects.link(ob_cube_021)
col_inside.objects.link(ob_cube_022)
col_inside.objects.link(ob_cube_020)
col_inside.objects.link(ob_cube_023)
col_inside.objects.link(ob_cube_024)
col_inside.objects.link(ob_cube_025)
col_inside.objects.link(ob_cube_026)
col_inside.objects.link(ob_cube_027)
col_inside.objects.link(ob_cube_028)
col_inside.objects.link(ob_cube_029)
col_inside.objects.link(ob_cube_030)
col_inside.objects.link(ob_cube_031)
col_inside.objects.link(ob_cube_032)
col_inside.objects.link(ob_cube_033)
col_inside.objects.link(ob_cube_034)
col_inside.objects.link(ob_cube_035)
col_inside.objects.link(ob_cube_036)
col_inside.objects.link(ob_cube_037)
col_inside.objects.link(ob_cube_038)
col_inside.objects.link(ob_cube_039)
col_inside.objects.link(ob_cube_040)
col_inside.objects.link(ob_cube_041)
col_inside.objects.link(ob_cube_042)
col_inside.objects.link(ob_cube_043)
col_inside.objects.link(ob_cube)
col_inside.objects.link(ob_cube_044)
col_inside.objects.link(ob_cube_045)
col_inside.objects.link(ob_cube_046)
col_inside.objects.link(ob_cube_047)
col_inside.objects.link(ob_cube_048)
def _layer_coll(name, lc=None):
    lc = lc or bpy.context.view_layer.layer_collection
    for c in lc.children:
        if c.name == name: return c
        r = _layer_coll(name, c)
        if r: return r
_layer_coll('Old').exclude = True

# ---- scene / render settings (as saved in the file)
scene.frame_start = 1; scene.frame_end = 250; scene.frame_set(0)
scene.render.engine = 'BLENDER_EEVEE_NEXT'
scene.cycles.sampling_pattern = 'TABULATED_SOBOL'
scene.cycles.use_light_tree = False
scene.view_settings.view_transform = 'Filmic'
bpy.context.view_layer.update()

# ---- added for rendering (the .blend has no active camera and no usable light): camera, sun
cam_auto = bpy.data.cameras.new('AutoCamera')
cam_auto.lens = 50.0
cam_auto.sensor_width = 36.0
cam_auto.clip_end = 1155.08
ob_auto_camera = bpy.data.objects.new('AutoCamera', cam_auto)
scene.collection.objects.link(ob_auto_camera)
ob_auto_camera.location = (65.817, -78.9804, 53.4036)
ob_auto_camera.rotation_euler = (1.09748, -7.21219e-08, 0.694738)
scene.camera = ob_auto_camera
light_auto_sun = bpy.data.lights.new('AutoSun', 'SUN')
light_auto_sun.energy = 3.0
light_auto_sun.angle = 0.0523599
ob_auto_sun = bpy.data.objects.new('AutoSun', light_auto_sun)
scene.collection.objects.link(ob_auto_sun)
ob_auto_sun.rotation_euler = (0.872665, 0.174533, 0.523599)
bpy.context.view_layer.update()
